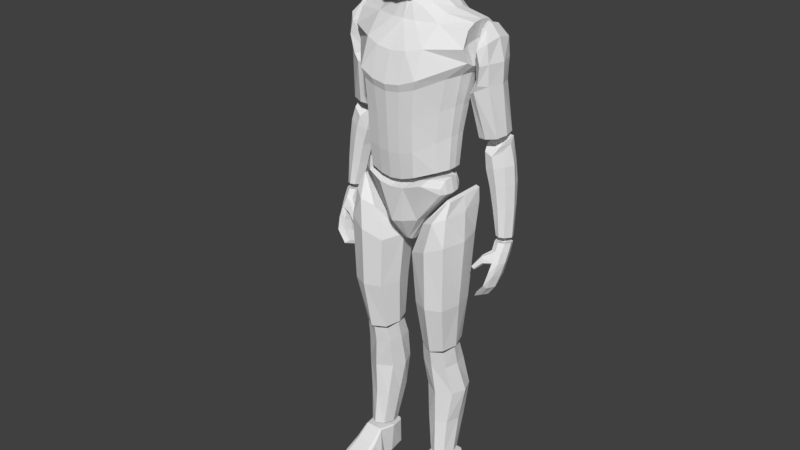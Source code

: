 # Source: Dummy.blend  (saved by Blender 2.79.0; exported with 4.5.12 LTS)
import bpy
from mathutils import Matrix  # noqa: F401  (used for matrix-valued properties, if any)

bpy.ops.wm.read_factory_settings(use_empty=True)
scene = bpy.context.scene
scene.name = 'Scene'

# ---- collections
col_collection_1 = bpy.data.collections.new('Collection 1'); scene.collection.children.link(col_collection_1)

# ---- materials (node trees are filled in below, after node groups)
mat_material = bpy.data.materials.new('Material')
mat_material.alpha_threshold = 0.0
mat_material.use_transparent_shadow = False
mat_material.roughness = 0.5
mat_material.line_color = (0.0, 0.0, 0.0, 1.0)

# ---- material node trees

# ---- world
world_world = bpy.data.worlds.new('World'); scene.world = world_world
world_world.color = (0.05088, 0.05088, 0.05088)
world_world.use_sun_shadow = False
world_world.sun_shadow_jitter_overblur = 0.0
world_world.cycles.sampling_method = 'MANUAL'

# ---- meshes
me_cube = bpy.data.meshes.new('Cube')
me_cube.from_pydata([(0.1433, 0.3399, 1.132), (0.06038, 0.4373, 1.006), (0.0694, 0.3857, 1.006), (0.02547, 0.4699, 1.006), (0.1112, 0.5171, 1.627), (0.07901, 0.4793, 1.168), (0.07901, 0.2919, 1.168), (0.1207, 0.4668, 1.272), (0.03795, 0.4908, 1.241), (0.09992, 0.2676, 1.479), (0.1042, 0.5444, 1.514), (0.05166, 0.2843, 1.554), (0.04137, 0.3943, 1.167), (0.08014, 0.3984, 1.175), (0.11, 0.4758, 1.655), (0.1103, 0.3963, 1.649), (0.1486, 0.4384, 1.288), (0.1519, 0.4106, 1.292), (0.074, 0.4735, 1.693), (0.1273, 0.4859, 1.362), (0.0387, 0.2697, 1.339), (0.2743, 0.5095, 1.303), (0.2569, 0.4023, 1.528), (0.2145, 0.4047, 1.569), (0.2145, 0.5043, 1.569), (0.2505, 0.5054, 1.586), (0.2505, 0.4017, 1.586), (0.215, 0.4283, 1.622), (0.215, 0.4806, 1.622), (0.2273, 0.4808, 1.62), (0.2273, 0.4263, 1.62), (0.2297, 0.3793, 1.568), (0.2297, 0.5273, 1.577), (0.2215, 0.4144, 1.622), (0.2215, 0.4922, 1.622), (0.1961, 0.4543, 1.466), (0.256, 0.453, 1.597), (0.2185, 0.4535, 1.569), (0.2289, 0.4535, 1.628), (0.2122, 0.4535, 1.634), (0.2215, 0.4533, 1.633), (0.2952, 0.5103, 1.21), (0.2985, 0.4428, 1.213), (0.3111, 0.4968, 1.079), (0.2649, 0.4964, 1.071), (0.2649, 0.4391, 1.074), (0.2254, 0.4454, 1.244), (0.2182, 0.5107, 1.274), (0.3134, 0.4346, 0.989), (0.2988, 0.4947, 0.9796), (0.2113, 0.4771, 1.258), (0.1757, 0.327, 1.048), (0.09732, 0.3172, 1.013), (0.1586, 0.4477, 0.573), (0.09732, 0.5127, 1.013), (0.1203, 0.4746, 0.7313), (0.1228, 0.3258, 0.5588), (0.1647, 0.5, 1.095), (0.03723, 0.3903, 0.9056), (0.1647, 0.4269, 1.095), (0.07466, 0.3519, 0.5555), (0.1586, 0.3519, 0.5555), (0.1631, 0.4679, 0.2704), (0.1038, 0.4388, 0.1357), (0.1735, 0.4086, 0.4942), (0.05962, 0.4278, 0.3881), (0.1759, 0.4198, 0.2704), (0.1174, 0.4829, 0.4867), (0.1275, 0.5036, 0.3881), (0.1176, 0.4394, 0.4953), (0.1269, 0.3545, 0.2704), (0.182, 0.2577, 0.06136), (0.1858, 0.4541, 0.01704), (0.09319, 0.1992, 0.037), (0.09723, 0.1784, 0.02444), (0.177, 0.1824, 0.02509), (0.1795, 0.1817, 0.01125), (0.09119, 0.39, 0.01966), (0.09082, 0.2691, 0.0007113), (0.1944, 0.2691, 0.0007113), (0.1071, 0.4538, 0.119), (0.1107, 0.4532, 0.0007113), (0.1046, 0.3416, 0.1324), (0.1047, 0.1992, 0.04354), (0.1674, 0.3049, 0.09379), (0.09441, 0.3977, 0.1257), (0.1739, 0.3977, 0.1257), (0.1643, 0.4586, 0.1129), (0.3171, 0.4348, 0.9715), (0.315, 0.4553, 0.8996), (0.2939, 0.4541, 0.9001), (0.2813, 0.48, 0.9632), (0.2938, 0.402, 0.9056), (0.3162, 0.468, 0.9265), (0.2859, 0.4666, 0.928), (0.3101, 0.3866, 0.876), (0.3093, 0.4452, 0.8635), (0.2911, 0.4452, 0.8639), (0.2936, 0.3921, 0.8728), (0.3004, 0.3764, 0.8373), (0.2985, 0.4351, 0.8277), (0.2827, 0.435, 0.8326), (0.2842, 0.3811, 0.8395), (0.2791, 0.3765, 0.8071), (0.2751, 0.4254, 0.7997), (0.2579, 0.427, 0.8037), (0.2613, 0.3777, 0.8112), (0.3011, 0.3746, 0.8869), (0.3002, 0.464, 0.8718), (0.2951, 0.3602, 0.8482), (0.2919, 0.4546, 0.8356), (0.2663, 0.3595, 0.8064), (0.2606, 0.443, 0.7951), (0.3248, 0.4311, 0.9108), (0.3181, 0.4188, 0.8711), (0.2894, 0.4182, 0.8635), (0.3084, 0.4069, 0.8327), (0.2787, 0.4101, 0.8311), (0.2872, 0.4018, 0.8019), (0.2558, 0.4012, 0.8029), (0.2577, 0.3986, 0.7918), (0.2702, 0.3871, 0.9086), (0.259, 0.4057, 0.9266), (0.2419, 0.391, 0.8775), (0.0745, 0.2901, 1.872), (0.04747, 0.5128, 1.893), (0.0788, 0.3813, 1.953), (0.04499, 0.3771, 1.97), (0.07949, 0.3358, 1.932), (0.05635, 0.3329, 1.729), (0.06253, 0.4111, 1.777), (0.0773, 0.4731, 1.873), (0.07874, 0.3108, 1.836), (-0.06038, 0.4373, 1.006), (-0.1585, 0.3857, 1.113), (-0.1542, 0.3593, 1.113), (-0.01328, 0.4026, 0.9132), (-0.1948, 0.3864, 1.617), (-0.1075, 0.3633, 1.626), (-0.1409, 0.5059, 1.453), (-0.1506, 0.3453, 1.476), (-0.0463, 0.2646, 1.436), (-0.08143, 0.2833, 1.25), (-0.09992, 0.2676, 1.479), (-0.1971, 0.529, 1.573), (-0.09994, 0.3001, 1.565), (-0.04968, 0.5506, 1.568), (-0.0384, 0.3435, 1.626), (-0.04124, 0.4432, 1.161), (-0.1481, 0.3828, 1.29), (-0.2008, 0.4432, 1.503), (-0.1799, 0.4458, 1.577), (-0.0387, 0.5069, 1.312), (-0.2741, 0.4323, 1.299), (-0.2743, 0.5095, 1.303), (-0.2558, 0.5012, 1.461), (-0.2122, 0.5072, 1.292), (-0.212, 0.4314, 1.288), (-0.2115, 0.4053, 1.518), (-0.2569, 0.5048, 1.528), (-0.2569, 0.4023, 1.528), (-0.2309, 0.3861, 1.463), (-0.2398, 0.4704, 1.302), (-0.2504, 0.5046, 1.135), (-0.2254, 0.4454, 1.244), (-0.2182, 0.5107, 1.274), (-0.3134, 0.4346, 0.989), (-0.2664, 0.4319, 1.203), (-0.2883, 0.5062, 1.074), (-0.2988, 0.4947, 0.9796), (-0.3101, 0.4771, 1.212), (-0.2988, 0.4616, 0.9903), (-0.2525, 0.482, 1.253), (-0.1757, 0.327, 1.048), (-0.09732, 0.3172, 1.013), (-0.1586, 0.4477, 0.573), (-0.1708, 0.3538, 1.093), (-0.1708, 0.5, 1.093), (-0.1587, 0.5, 1.097), (-0.1647, 0.5, 1.095), (-0.04956, 0.3838, 0.7313), (-0.0616, 0.3984, 0.566), (-0.07466, 0.3519, 0.5555), (-0.1767, 0.3808, 0.3881), (-0.1606, 0.3606, 0.4942), (-0.07218, 0.3606, 0.4942), (-0.07779, 0.4198, 0.2704), (-0.1275, 0.3521, 0.3881), (-0.1176, 0.4394, 0.4953), (-0.132, 0.4559, 0.1339), (-0.07946, 0.2691, 0.01114), (-0.2058, 0.2691, 0.01114), (-0.09723, 0.1784, 0.02444), (-0.09743, 0.305, 0.08695), (-0.1954, 0.39, 0.01595), (-0.09082, 0.2691, 0.0007113), (-0.1046, 0.3416, 0.1324), (-0.1047, 0.1992, 0.04354), (-0.1849, 0.202, 0.0007113), (-0.1674, 0.3049, 0.09379), (-0.1073, 0.4586, 0.1129), (-0.2938, 0.402, 0.9056), (-0.2812, 0.4348, 0.9715), (-0.3162, 0.468, 0.9265), (-0.2992, 0.4249, 0.9733), (-0.2783, 0.4431, 0.9355), (-0.2702, 0.3871, 0.9086), (-0.2589, 0.4157, 0.9193), (-0.2419, 0.391, 0.8775), (-0.2445, 0.3801, 0.8835), (-0.2317, 0.3873, 0.8853), (-0.05894, 0.5013, 1.866), (-0.04747, 0.5128, 1.893), (-0.04192, 0.5057, 1.852), (-0.08435, 0.4351, 1.861), (-0.05284, 0.4405, 1.804), (-0.0442, 0.4105, 1.977), (-0.07743, 0.4105, 1.801), (-0.06023, 0.4747, 1.835), (-0.04234, 0.4794, 1.816), (-0.07874, 0.3108, 1.836), (-0.1433, 0.4315, 1.113), (-0.1433, 0.3399, 1.113), (-0.1433, 0.4315, 1.132), (-0.1433, 0.3399, 1.132), (-0.008836, 0.4149, 0.9206), (-0.008836, 0.3564, 0.9206), (-0.0448, 0.4883, 1.128), (-0.0448, 0.2831, 1.128), (-0.06038, 0.3341, 1.006), (-0.09837, 0.4718, 1.143), (-0.09837, 0.2996, 1.143), (-0.1542, 0.4121, 1.113), (-0.1475, 0.4121, 1.156), (-0.1502, 0.3857, 1.161), (-0.1475, 0.3593, 1.156), (-0.01328, 0.3688, 0.9132), (-0.01476, 0.3857, 0.9105), (-0.05366, 0.4449, 1.14), (-0.05667, 0.3857, 1.136), (-0.05366, 0.3265, 1.14), (-0.1043, 0.4354, 1.155), (-0.1073, 0.3857, 1.154), (-0.1043, 0.336, 1.155), (-0.0694, 0.36, 1.006), (-0.0694, 0.3857, 1.006), (-0.0694, 0.4114, 1.006), (-0.02544, 0.3015, 1.005), (-0.02547, 0.4699, 1.006), (-0.195, 0.5079, 1.613), (-0.1247, 0.3442, 1.179), (-0.1112, 0.5171, 1.627), (-0.01222, 0.4898, 1.716), (-0.0378, 0.485, 1.155), (-0.07901, 0.4793, 1.168), (-0.0378, 0.2859, 1.155), (-0.07901, 0.2919, 1.168), (-0.01222, 0.3612, 1.682), (-0.09034, 0.2736, 1.449), (-0.0463, 0.5231, 1.384), (-0.09034, 0.5202, 1.398), (-0.1207, 0.4668, 1.272), (-0.1231, 0.3411, 1.273), (-0.03795, 0.2757, 1.241), (-0.03795, 0.4908, 1.241), (-0.08143, 0.4848, 1.25), (-0.1996, 0.5095, 1.527), (-0.1996, 0.3804, 1.525), (-0.04919, 0.2582, 1.46), (-0.04824, 0.5472, 1.504), (-0.1042, 0.5444, 1.514), (-0.1973, 0.3624, 1.569), (-0.05166, 0.2843, 1.554), (-0.1026, 0.542, 1.569), (-0.0256, 0.5088, 1.692), (-0.05344, 0.3641, 1.663), (-0.05404, 0.4971, 1.695), (-0.1447, 0.3801, 1.183), (-0.1438, 0.4307, 1.183), (-0.1939, 0.4834, 1.633), (-0.1937, 0.4501, 1.637), (-0.194, 0.4164, 1.633), (-0.04137, 0.3943, 1.167), (-0.04124, 0.3436, 1.164), (-0.08015, 0.4388, 1.173), (-0.08014, 0.3984, 1.175), (-0.08015, 0.3529, 1.175), (-0.11, 0.4758, 1.655), (-0.1112, 0.4379, 1.659), (-0.1103, 0.3963, 1.649), (-0.03925, 0.4666, 1.723), (-0.05681, 0.4257, 1.718), (-0.04262, 0.3885, 1.702), (-0.1733, 0.4684, 1.475), (-0.1799, 0.4306, 1.482), (-0.1746, 0.3878, 1.483), (-0.1486, 0.4384, 1.288), (-0.1519, 0.4106, 1.292), (-0.2004, 0.4836, 1.511), (-0.2004, 0.4079, 1.511), (-0.186, 0.4976, 1.576), (-0.1872, 0.3938, 1.573), (-0.06986, 0.3897, 1.675), (-0.08363, 0.4322, 1.684), (-0.074, 0.4735, 1.693), (-0.1251, 0.4533, 1.176), (-0.1471, 0.4057, 1.184), (-0.1273, 0.4859, 1.362), (-0.1334, 0.3427, 1.375), (-0.08246, 0.278, 1.35), (-0.0387, 0.2697, 1.339), (-0.08246, 0.5025, 1.324), (-0.1575, 0.4529, 1.382), (-0.1624, 0.4201, 1.387), (-0.1579, 0.3849, 1.386), (-0.2019, 0.4212, 1.466), (-0.2019, 0.4889, 1.466), (-0.2558, 0.4071, 1.461), (-0.1893, 0.5002, 1.423), (-0.1893, 0.4098, 1.423), (-0.2115, 0.5037, 1.518), (-0.2145, 0.4047, 1.569), (-0.2145, 0.5043, 1.569), (-0.2505, 0.5054, 1.586), (-0.2505, 0.4017, 1.586), (-0.215, 0.4283, 1.622), (-0.215, 0.4806, 1.622), (-0.2273, 0.4808, 1.62), (-0.2273, 0.4263, 1.62), (-0.2405, 0.3802, 1.523), (-0.2405, 0.5264, 1.523), (-0.2297, 0.3793, 1.568), (-0.2297, 0.5273, 1.577), (-0.2215, 0.4144, 1.622), (-0.2215, 0.4922, 1.622), (-0.2309, 0.5221, 1.463), (-0.2187, 0.387, 1.442), (-0.2411, 0.4213, 1.293), (-0.2413, 0.5196, 1.297), (-0.2187, 0.5193, 1.442), (-0.2834, 0.4709, 1.302), (-0.2732, 0.4543, 1.462), (-0.1961, 0.4543, 1.466), (-0.1735, 0.4543, 1.423), (-0.2051, 0.4718, 1.289), (-0.274, 0.4535, 1.528), (-0.2133, 0.4535, 1.518), (-0.256, 0.453, 1.597), (-0.2185, 0.4535, 1.569), (-0.2289, 0.4535, 1.628), (-0.2122, 0.4535, 1.634), (-0.2215, 0.4533, 1.633), (-0.2337, 0.4413, 1.192), (-0.2347, 0.5088, 1.189), (-0.2952, 0.5103, 1.21), (-0.2985, 0.4428, 1.213), (-0.3111, 0.4396, 1.081), (-0.3053, 0.4413, 1.154), (-0.3111, 0.4968, 1.079), (-0.3053, 0.5058, 1.151), (-0.2649, 0.4964, 1.071), (-0.2649, 0.4391, 1.074), (-0.2504, 0.4402, 1.138), (-0.2789, 0.5119, 1.288), (-0.2862, 0.4466, 1.258), (-0.3134, 0.4861, 0.9809), (-0.2837, 0.4861, 0.9809), (-0.2837, 0.4346, 0.989), (-0.2781, 0.516, 1.143), (-0.2883, 0.4308, 1.078), (-0.2652, 0.5208, 1.199), (-0.2781, 0.4311, 1.146), (-0.2573, 0.4341, 1.238), (-0.2477, 0.5227, 1.285), (-0.2988, 0.4269, 0.9902), (-0.3227, 0.4687, 1.08), (-0.3169, 0.4741, 1.153), (-0.2228, 0.4756, 1.191), (-0.2394, 0.473, 1.136), (-0.2539, 0.4682, 1.072), (-0.2926, 0.4788, 1.276), (-0.2113, 0.4771, 1.258), (-0.325, 0.4608, 0.9849), (-0.2727, 0.4608, 0.9849), (-0.1762, 0.316, 0.7313), (-0.1762, 0.4515, 0.7313), (-0.06822, 0.4515, 0.7313), (-0.07227, 0.316, 0.7313), (-0.1586, 0.3486, 0.5631), (-0.07852, 0.4481, 0.5697), (-0.07852, 0.3489, 0.5598), (-0.1811, 0.4714, 0.9568), (-0.1811, 0.3091, 0.9568), (-0.06109, 0.3091, 0.9056), (-0.06109, 0.4714, 0.9056), (-0.09732, 0.5127, 1.013), (-0.1757, 0.4957, 1.048), (-0.1587, 0.3538, 1.097), (-0.1251, 0.293, 0.7313), (-0.1203, 0.4746, 0.7313), (-0.1228, 0.3258, 0.5588), (-0.1134, 0.4709, 0.574), (-0.1242, 0.2867, 0.9341), (-0.1242, 0.5033, 0.9341), (-0.1407, 0.5229, 1.031), (-0.1407, 0.3025, 1.031), (-0.1647, 0.3538, 1.095), (-0.1093, 0.411, 1.008), (-0.1911, 0.3838, 0.7313), (-0.1735, 0.3983, 0.567), (-0.2009, 0.3903, 0.9568), (-0.03723, 0.3903, 0.9056), (-0.1842, 0.4127, 1.048), (-0.1708, 0.4269, 1.093), (-0.1587, 0.4269, 1.097), (-0.1647, 0.4269, 1.095), (-0.1183, 0.3973, 0.5769), (-0.07466, 0.4378, 0.5548), (-0.1586, 0.4378, 0.5548), (-0.1586, 0.3519, 0.5555), (-0.1767, 0.4731, 0.3881), (-0.1606, 0.4572, 0.4942), (-0.07702, 0.4731, 0.3881), (-0.07219, 0.4572, 0.4942), (-0.07702, 0.3808, 0.3881), (-0.1631, 0.3721, 0.2704), (-0.1631, 0.4679, 0.2704), (-0.0887, 0.4679, 0.2704), (-0.0887, 0.3721, 0.2704), (-0.1583, 0.3653, 0.1433), (-0.1583, 0.4388, 0.1357), (-0.1038, 0.4388, 0.1357), (-0.1038, 0.3653, 0.1433), (-0.1714, 0.3939, 0.5627), (-0.1953, 0.4278, 0.3881), (-0.1735, 0.4086, 0.4942), (-0.06375, 0.3939, 0.5627), (-0.06128, 0.4086, 0.4942), (-0.05962, 0.4278, 0.3881), (-0.1759, 0.4198, 0.2704), (-0.1712, 0.4018, 0.1395), (-0.09284, 0.4018, 0.1395), (-0.1176, 0.3343, 0.55), (-0.1174, 0.4829, 0.4867), (-0.1275, 0.5036, 0.3881), (-0.1174, 0.343, 0.4942), (-0.1269, 0.3545, 0.2704), (-0.1269, 0.485, 0.2704), (-0.132, 0.3478, 0.1452), (-0.132, 0.4067, 0.1557), (-0.1176, 0.3881, 0.515), (-0.09374, 0.2577, 0.06067), (-0.182, 0.2577, 0.06136), (-0.1876, 0.3563, 0.02267), (-0.1674, 0.3424, 0.126), (-0.1858, 0.4541, 0.01704), (-0.1707, 0.4488, 0.1126), (-0.1014, 0.4541, 0.01704), (-0.09902, 0.449, 0.1129), (-0.09634, 0.3563, 0.02267), (-0.09914, 0.3417, 0.1279), (-0.09319, 0.1992, 0.037), (-0.08465, 0.1982, 0.01322), (-0.1806, 0.2034, 0.03769), (-0.1956, 0.202, 0.009504), (-0.09577, 0.1776, 0.01125), (-0.177, 0.1824, 0.02509), (-0.1795, 0.1817, 0.01125), (-0.1769, 0.3072, 0.08794), (-0.2037, 0.3248, 0.01285), (-0.08164, 0.3248, 0.01285), (-0.1791, 0.3977, 0.1209), (-0.08805, 0.3977, 0.1212), (-0.09119, 0.39, 0.01966), (-0.17, 0.2577, 0.06721), (-0.1062, 0.2577, 0.06721), (-0.1944, 0.2691, 0.0007113), (-0.1071, 0.4538, 0.119), (-0.1636, 0.4538, 0.119), (-0.1083, 0.3563, 0.01133), (-0.1743, 0.3563, 0.01133), (-0.1762, 0.4535, 0.0007113), (-0.1107, 0.4532, 0.0007113), (-0.1608, 0.3417, 0.1324), (-0.1694, 0.2034, 0.04354), (-0.09507, 0.1979, 0.0007113), (-0.1673, 0.1754, 0.0278), (-0.1057, 0.1713, 0.02714), (-0.1101, 0.1723, 0.003622), (-0.1648, 0.1764, 0.004276), (-0.1923, 0.3248, 0.0007113), (-0.09304, 0.3248, 0.0007113), (-0.1078, 0.3049, 0.09379), (-0.09441, 0.3977, 0.1257), (-0.1739, 0.3977, 0.1257), (-0.187, 0.39, 0.0007113), (-0.09993, 0.39, 0.0007113), (-0.1752, 0.4636, 0.01704), (-0.1104, 0.4634, 0.01704), (-0.1643, 0.4586, 0.1129), (-0.3152, 0.403, 0.91), (-0.3171, 0.4348, 0.9715), (-0.315, 0.4553, 0.8996), (-0.3171, 0.48, 0.9632), (-0.2939, 0.4541, 0.9001), (-0.2813, 0.48, 0.9632), (-0.3159, 0.4191, 0.9445), (-0.2827, 0.4189, 0.9448), (-0.2859, 0.4666, 0.928), (-0.3101, 0.3866, 0.876), (-0.3093, 0.4452, 0.8635), (-0.2911, 0.4452, 0.8639), (-0.2936, 0.3921, 0.8728), (-0.3004, 0.3764, 0.8373), (-0.2985, 0.4351, 0.8277), (-0.2827, 0.435, 0.8326), (-0.2842, 0.3811, 0.8395), (-0.2791, 0.3765, 0.8071), (-0.2751, 0.4254, 0.7997), (-0.2579, 0.427, 0.8037), (-0.2613, 0.3777, 0.8112), (-0.2992, 0.4899, 0.9613), (-0.3025, 0.3918, 0.9175), (-0.3033, 0.4708, 0.9037), (-0.2998, 0.4116, 0.9473), (-0.2998, 0.4755, 0.9238), (-0.3011, 0.3746, 0.8869), (-0.3002, 0.464, 0.8718), (-0.2951, 0.3602, 0.8482), (-0.2919, 0.4546, 0.8356), (-0.2663, 0.3595, 0.8064), (-0.2606, 0.443, 0.7951), (-0.3248, 0.4311, 0.9108), (-0.325, 0.4574, 0.9673), (-0.2734, 0.4574, 0.9673), (-0.2896, 0.4288, 0.9008), (-0.3266, 0.4447, 0.9451), (-0.3181, 0.4188, 0.8711), (-0.2894, 0.4182, 0.8635), (-0.3084, 0.4069, 0.8327), (-0.2787, 0.4101, 0.8311), (-0.2872, 0.4018, 0.8019), (-0.2558, 0.4012, 0.8029), (-0.2577, 0.3986, 0.7918), (-0.2992, 0.4574, 0.9599), (-0.2628, 0.3936, 0.9254), (-0.259, 0.4057, 0.9266), (-0.2697, 0.3972, 0.9022), (-0.2662, 0.4101, 0.9025), (-0.2328, 0.3924, 0.8814), (-0.2352, 0.3819, 0.8872), (-0.2451, 0.3851, 0.8797), (-0.07543, 0.2882, 1.836), (-0.06651, 0.5028, 1.886), (-0.06959, 0.2897, 1.815), (-0.0745, 0.2901, 1.872), (-0.07222, 0.5007, 1.906), (-0.0481, 0.5071, 1.915), (-0.05488, 0.2844, 1.806), (-0.05721, 0.2801, 1.836), (-0.05586, 0.2844, 1.881), (-0.08546, 0.3863, 1.85), (-0.07743, 0.3818, 1.768), (-0.0788, 0.3813, 1.953), (-0.04499, 0.3771, 1.97), (-0.06375, 0.3789, 1.746), (-0.07021, 0.4387, 1.825), (-0.07851, 0.4374, 1.954), (-0.0441, 0.4422, 1.969), (-0.08326, 0.3403, 1.841), (-0.07949, 0.3358, 1.932), (-0.04763, 0.3293, 1.945), (-0.05635, 0.3329, 1.729), (-0.07165, 0.337, 1.752), (-0.08595, 0.4113, 1.855), (-0.07841, 0.4111, 1.958), (-0.06253, 0.4111, 1.777), (-0.0773, 0.4731, 1.873), (-0.07586, 0.4744, 1.935), (-0.04665, 0.4791, 1.949), (-0.0786, 0.309, 1.908), (-0.05106, 0.3048, 1.922), (-0.05197, 0.3078, 1.727), (-0.06793, 0.3113, 1.748), (0.1433, 0.4315, 1.113), (0.1433, 0.3399, 1.113), (0.1433, 0.4315, 1.132), (0.0, 0.4149, 0.9183), (0.0, 0.3564, 0.9183), (0.0, 0.4883, 1.122), (0.0, 0.2831, 1.122), (0.008835, 0.4149, 0.9206), (0.008835, 0.3564, 0.9206), (0.0448, 0.4883, 1.128), (0.0448, 0.2831, 1.128), (0.06038, 0.3341, 1.006), (0.09837, 0.4718, 1.143), (0.09837, 0.2996, 1.143), (0.1542, 0.4121, 1.113), (0.1585, 0.3857, 1.113), (0.1542, 0.3593, 1.113), (0.1475, 0.4121, 1.156), (0.1502, 0.3857, 1.161), (0.1475, 0.3593, 1.156), (0.0, 0.4449, 1.134), (0.0, 0.3857, 1.129), (0.0, 0.3265, 1.134), (0.0, 0.3688, 0.9108), (0.0, 0.3857, 0.9081), (0.0, 0.4026, 0.9108), (0.01328, 0.3688, 0.9132), (0.01476, 0.3857, 0.9105), (0.01328, 0.4026, 0.9132), (0.05366, 0.4449, 1.14), (0.05667, 0.3857, 1.136), (0.05366, 0.3265, 1.14), (0.1043, 0.4354, 1.155), (0.1073, 0.3857, 1.154), (0.1043, 0.336, 1.155), (0.0694, 0.36, 1.006), (0.0694, 0.4114, 1.006), (0.02544, 0.3015, 1.005), (0.0, 0.2879, 1.005), (0.0, 0.4835, 1.005), (0.195, 0.5079, 1.613), (0.1948, 0.3864, 1.617), (0.1247, 0.3442, 1.179), (0.0, 0.4876, 1.151), (0.0, 0.2833, 1.151), (0.0, 0.4967, 1.715), (0.0, 0.3577, 1.681), (0.01222, 0.4898, 1.716), (0.0378, 0.485, 1.155), (0.0378, 0.2859, 1.155), (0.1075, 0.3633, 1.626), (0.01222, 0.3612, 1.682), (0.1409, 0.5059, 1.453), (0.1506, 0.3453, 1.476), (0.0, 0.5258, 1.382), (0.0, 0.2606, 1.431), (0.09034, 0.2736, 1.449), (0.0463, 0.2646, 1.436), (0.0463, 0.5231, 1.384), (0.09034, 0.5202, 1.398), (0.1231, 0.3411, 1.273), (0.0, 0.4935, 1.238), (0.0, 0.2724, 1.238), (0.08143, 0.2833, 1.25), (0.03795, 0.2757, 1.241), (0.08143, 0.4848, 1.25), (0.1996, 0.5095, 1.527), (0.1996, 0.3804, 1.525), (0.0, 0.5475, 1.501), (0.0, 0.2541, 1.454), (0.04919, 0.2582, 1.46), (0.04824, 0.5472, 1.504), (0.1971, 0.529, 1.573), (0.1973, 0.3624, 1.569), (0.0, 0.5534, 1.568), (0.0, 0.2811, 1.548), (0.09994, 0.3001, 1.565), (0.04968, 0.5506, 1.568), (0.1026, 0.542, 1.569), (0.0, 0.3405, 1.628), (0.02559, 0.5088, 1.692), (0.05344, 0.3641, 1.663), (0.0, 0.509, 1.671), (0.0384, 0.3435, 1.626), (0.05404, 0.4971, 1.695), (0.0, 0.4558, 1.712), (0.0, 0.4257, 1.704), (0.0, 0.3981, 1.691), (0.0, 0.4419, 1.156), (0.0, 0.3908, 1.163), (0.0, 0.3397, 1.159), (0.1447, 0.3801, 1.183), (0.1438, 0.4307, 1.183), (0.1939, 0.4834, 1.633), (0.1937, 0.4501, 1.637), (0.194, 0.4164, 1.633), (0.04124, 0.4432, 1.161), (0.04124, 0.3436, 1.164), (0.08015, 0.4388, 1.173), (0.08015, 0.3529, 1.175), (0.1112, 0.4379, 1.659), (0.03925, 0.4666, 1.723), (0.0568, 0.4257, 1.718), (0.04262, 0.3885, 1.702), (0.1733, 0.4684, 1.475), (0.1799, 0.4306, 1.482), (0.1746, 0.3878, 1.483), (0.1481, 0.3828, 1.29), (0.2004, 0.4836, 1.511), (0.2008, 0.4432, 1.503), (0.2004, 0.4079, 1.511), (0.186, 0.4976, 1.576), (0.1799, 0.4458, 1.577), (0.1872, 0.3938, 1.573), (0.06986, 0.3897, 1.675), (0.08362, 0.4322, 1.684), (0.1251, 0.4533, 1.176), (0.1471, 0.4057, 1.184), (0.1334, 0.3427, 1.375), (0.0, 0.5096, 1.31), (0.0, 0.2661, 1.334), (0.08246, 0.278, 1.35), (0.0387, 0.5069, 1.312), (0.08246, 0.5025, 1.324), (0.1575, 0.4529, 1.382), (0.1624, 0.4201, 1.387), (0.1579, 0.3849, 1.386), (0.2019, 0.4212, 1.466), (0.2019, 0.4889, 1.466), (0.2741, 0.4323, 1.299), (0.2558, 0.4071, 1.461), (0.2558, 0.5012, 1.461), (0.2122, 0.5072, 1.292), (0.1893, 0.5002, 1.423), (0.212, 0.4314, 1.288), (0.1893, 0.4098, 1.423), (0.2115, 0.4053, 1.518), (0.2115, 0.5037, 1.518), (0.2569, 0.5048, 1.528), (0.2405, 0.3802, 1.523), (0.2405, 0.5264, 1.523), (0.2309, 0.3861, 1.463), (0.2309, 0.5221, 1.463), (0.2187, 0.387, 1.442), (0.2411, 0.4213, 1.293), (0.2413, 0.5196, 1.297), (0.2187, 0.5193, 1.442), (0.2834, 0.4709, 1.302), (0.2732, 0.4543, 1.462), (0.1735, 0.4543, 1.423), (0.2051, 0.4718, 1.289), (0.274, 0.4535, 1.528), (0.2133, 0.4535, 1.518), (0.2398, 0.4704, 1.302), (0.2337, 0.4413, 1.192), (0.2347, 0.5088, 1.189), (0.3111, 0.4396, 1.081), (0.3053, 0.4413, 1.154), (0.3053, 0.5058, 1.151), (0.2504, 0.5046, 1.135), (0.2504, 0.4402, 1.138), (0.2789, 0.5119, 1.288), (0.2862, 0.4466, 1.258), (0.3134, 0.4861, 0.9809), (0.2837, 0.4861, 0.9809), (0.2837, 0.4346, 0.989), (0.2664, 0.4319, 1.203), (0.2781, 0.516, 1.143), (0.2883, 0.4308, 1.078), (0.2883, 0.5062, 1.074), (0.2652, 0.5208, 1.199), (0.2781, 0.4311, 1.146), (0.2573, 0.4341, 1.238), (0.2477, 0.5227, 1.285), (0.2988, 0.4269, 0.9902), (0.3101, 0.4771, 1.212), (0.3227, 0.4687, 1.08), (0.3169, 0.4741, 1.153), (0.2227, 0.4756, 1.191), (0.2394, 0.473, 1.136), (0.2539, 0.4682, 1.072), (0.2926, 0.4788, 1.276), (0.325, 0.4608, 0.9849), (0.2727, 0.4608, 0.9849), (0.2988, 0.4616, 0.9903), (0.2525, 0.482, 1.253), (0.1761, 0.316, 0.7313), (0.1761, 0.4515, 0.7313), (0.06822, 0.4515, 0.7313), (0.07227, 0.316, 0.7313), (0.1586, 0.3486, 0.5631), (0.07851, 0.4481, 0.5697), (0.07851, 0.3489, 0.5598), (0.1811, 0.4714, 0.9568), (0.1811, 0.3091, 0.9568), (0.06109, 0.3091, 0.9056), (0.06109, 0.4714, 0.9056), (0.1757, 0.4957, 1.048), (0.1708, 0.3538, 1.093), (0.1708, 0.5, 1.093), (0.1587, 0.5, 1.097), (0.1587, 0.3538, 1.097), (0.1251, 0.293, 0.7313), (0.1134, 0.4709, 0.574), (0.1242, 0.2867, 0.9341), (0.1242, 0.5033, 0.9341), (0.1407, 0.5229, 1.031), (0.1407, 0.3025, 1.031), (0.1647, 0.3538, 1.095), (0.1093, 0.411, 1.008), (0.1911, 0.3838, 0.7313), (0.04956, 0.3838, 0.7313), (0.1735, 0.3983, 0.567), (0.0616, 0.3984, 0.566), (0.2009, 0.3903, 0.9568), (0.1842, 0.4127, 1.048), (0.1708, 0.4269, 1.093), (0.1587, 0.4269, 1.097), (0.1183, 0.3973, 0.5769), (0.07466, 0.4378, 0.5548), (0.1586, 0.4378, 0.5548), (0.1767, 0.3808, 0.3881), (0.1606, 0.3606, 0.4942), (0.1767, 0.4731, 0.3881), (0.1606, 0.4572, 0.4942), (0.07702, 0.4731, 0.3881), (0.07218, 0.4572, 0.4942), (0.07702, 0.3808, 0.3881), (0.07218, 0.3606, 0.4942), (0.1631, 0.3721, 0.2704), (0.0887, 0.4679, 0.2704), (0.0887, 0.3721, 0.2704), (0.1583, 0.3653, 0.1433), (0.1583, 0.4388, 0.1357), (0.1037, 0.3653, 0.1433), (0.1714, 0.3939, 0.5627), (0.1953, 0.4278, 0.3881), (0.06375, 0.3939, 0.5627), (0.06127, 0.4086, 0.4942), (0.07779, 0.4198, 0.2704), (0.1712, 0.4018, 0.1395), (0.09284, 0.4018, 0.1395), (0.1176, 0.3343, 0.55), (0.1275, 0.3521, 0.3881), (0.1174, 0.343, 0.4942), (0.1269, 0.485, 0.2704), (0.132, 0.3478, 0.1452), (0.132, 0.4559, 0.1339), (0.132, 0.4067, 0.1557), (0.1176, 0.3881, 0.515), (0.09374, 0.2577, 0.06067), (0.07946, 0.2691, 0.01114), (0.2058, 0.2691, 0.01114), (0.1875, 0.3563, 0.02267), (0.1674, 0.3424, 0.126), (0.1707, 0.4488, 0.1126), (0.1014, 0.4541, 0.01704), (0.09902, 0.449, 0.1129), (0.09634, 0.3563, 0.02267), (0.09914, 0.3417, 0.1279), (0.08465, 0.1982, 0.01322), (0.1806, 0.2034, 0.03769), (0.1956, 0.202, 0.009504), (0.09577, 0.1776, 0.01125), (0.1769, 0.3072, 0.08794), (0.09743, 0.305, 0.08695), (0.2037, 0.3248, 0.01285), (0.08164, 0.3248, 0.01285), (0.1954, 0.39, 0.01595), (0.1791, 0.3977, 0.1209), (0.08805, 0.3977, 0.1212), (0.17, 0.2577, 0.06721), (0.1062, 0.2577, 0.06721), (0.1636, 0.4538, 0.119), (0.1083, 0.3563, 0.01133), (0.1743, 0.3563, 0.01133), (0.1762, 0.4535, 0.0007113), (0.1608, 0.3417, 0.1324), (0.1694, 0.2034, 0.04354), (0.09507, 0.1979, 0.0007113), (0.1849, 0.202, 0.0007113), (0.1673, 0.1754, 0.0278), (0.1057, 0.1713, 0.02714), (0.1101, 0.1723, 0.003622), (0.1648, 0.1764, 0.004276), (0.1923, 0.3248, 0.0007113), (0.09304, 0.3248, 0.0007113), (0.1078, 0.3049, 0.09379), (0.187, 0.39, 0.0007113), (0.09993, 0.39, 0.0007113), (0.1752, 0.4636, 0.01704), (0.1104, 0.4634, 0.01704), (0.1073, 0.4586, 0.1129), (0.3152, 0.403, 0.91), (0.3171, 0.48, 0.9632), (0.2812, 0.4348, 0.9715), (0.3159, 0.4191, 0.9445), (0.2827, 0.4189, 0.9448), (0.2992, 0.4899, 0.9613), (0.3025, 0.3918, 0.9175), (0.3033, 0.4708, 0.9037), (0.2992, 0.4249, 0.9733), (0.2998, 0.4116, 0.9473), (0.2998, 0.4755, 0.9238), (0.325, 0.4574, 0.9673), (0.2734, 0.4574, 0.9673), (0.2896, 0.4288, 0.9008), (0.2783, 0.4431, 0.9355), (0.3266, 0.4447, 0.9451), (0.2992, 0.4574, 0.9599), (0.2628, 0.3936, 0.9254), (0.2589, 0.4157, 0.9193), (0.2697, 0.3972, 0.9022), (0.2662, 0.4101, 0.9025), (0.2328, 0.3924, 0.8814), (0.2352, 0.3819, 0.8872), (0.2445, 0.3801, 0.8835), (0.2451, 0.3851, 0.8797), (0.2317, 0.3873, 0.8853), (0.0, 0.5175, 1.898), (0.0, 0.276, 1.837), (0.07543, 0.2882, 1.836), (0.0665, 0.5028, 1.886), (0.06959, 0.2897, 1.815), (0.05894, 0.5013, 1.866), (0.07222, 0.5007, 1.906), (0.0, 0.5099, 1.848), (0.0, 0.5103, 1.919), (0.0, 0.2809, 1.8), (0.0, 0.2809, 1.885), (0.04809, 0.5071, 1.915), (0.05488, 0.2844, 1.806), (0.04192, 0.5057, 1.852), (0.05721, 0.2801, 1.836), (0.05586, 0.2844, 1.881), (0.08546, 0.3863, 1.85), (0.0, 0.3752, 1.856), (0.07743, 0.3818, 1.768), (0.0, 0.3736, 1.974), (0.0, 0.3754, 1.733), (0.06375, 0.3789, 1.746), (0.07021, 0.4387, 1.825), (0.08435, 0.4351, 1.861), (0.0, 0.4463, 1.869), (0.0785, 0.4374, 1.954), (0.0, 0.4457, 1.974), (0.0, 0.4452, 1.796), (0.0441, 0.4422, 1.969), (0.05284, 0.4405, 1.804), (0.08326, 0.3403, 1.841), (0.0, 0.3256, 1.846), (0.0, 0.3258, 1.949), (0.0, 0.327, 1.719), (0.04763, 0.3293, 1.945), (0.07164, 0.337, 1.752), (0.08595, 0.4113, 1.855), (0.0, 0.4107, 1.862), (0.07841, 0.4111, 1.958), (0.0, 0.4105, 1.981), (0.0, 0.4105, 1.766), (0.0442, 0.4105, 1.977), (0.07743, 0.4105, 1.801), (0.06023, 0.4747, 1.835), (0.0, 0.4819, 1.875), (0.07586, 0.4744, 1.935), (0.0, 0.4826, 1.953), (0.0, 0.4853, 1.807), (0.04664, 0.4791, 1.949), (0.04234, 0.4794, 1.816), (0.0, 0.3008, 1.842), (0.0786, 0.309, 1.908), (0.0, 0.3019, 1.926), (0.0, 0.3037, 1.714), (0.05106, 0.3048, 1.922), (0.05197, 0.3078, 1.727), (0.06793, 0.3113, 1.748)], [], [(600, 603, 0, 585), (593, 3, 623, 589), (596, 1, 3, 593), (586, 584, 1, 596), (585, 0, 597, 595), (603, 618, 597, 0), (584, 598, 620, 1), (598, 599, 2, 620), (599, 600, 619, 2), (1, 620, 612, 591), (620, 2, 611, 612), (2, 619, 610, 611), (623, 3, 591, 587), (3, 1, 591), (661, 664, 668, 4, 662), (683, 675, 626, 6), (662, 4, 624, 656), (11, 667, 663, 659), (681, 683, 6, 633), (679, 15, 634, 625), (15, 698, 665, 634), (20, 641, 639, 704), (707, 643, 636, 19), (705, 640, 641, 20), (632, 8, 649, 5), (6, 647, 648, 633), (627, 645, 8, 632), (5, 649, 7, 700), (626, 644, 647, 6), (637, 651, 9, 640), (643, 10, 650, 636), (640, 9, 654, 641), (642, 655, 10, 643), (654, 11, 659, 653), (651, 657, 660, 9), (10, 662, 656, 650), (9, 660, 11, 654), (655, 661, 662, 10), (18, 668, 631, 685), (699, 18, 685, 686), (700, 7, 16, 676), (676, 16, 17, 701), (701, 17, 691, 675), (19, 636, 688, 708), (4, 668, 18, 14), (14, 18, 699, 684), (684, 699, 698, 15), (624, 4, 14, 677), (677, 14, 684, 678), (678, 684, 15, 679), (632, 5, 682, 680), (680, 682, 13, 12), (12, 13, 683, 681), (5, 700, 676, 682), (682, 676, 701, 13), (13, 701, 675, 683), (672, 680, 12, 673), (673, 12, 681, 674), (660, 634, 667, 11), (17, 709, 710, 691), (16, 708, 709, 17), (7, 19, 708, 16), (8, 706, 707, 649), (647, 705, 20, 648), (645, 703, 706, 8), (649, 707, 19, 7), (648, 20, 704, 646), (733, 719, 711, 35), (724, 721, 24, 32), (35, 711, 720, 736), (725, 714, 22, 723), (37, 23, 27, 39), (735, 722, 25, 36), (736, 720, 23, 37), (723, 22, 26, 31), (40, 39, 27, 33), (31, 26, 30, 33), (32, 24, 28, 34), (36, 25, 29, 38), (25, 32, 34, 29), (23, 31, 33, 27), (38, 40, 33, 30), (720, 723, 31, 23), (722, 724, 32, 25), (729, 730, 715, 21), (29, 34, 40, 38), (26, 36, 38, 30), (34, 28, 39, 40), (721, 736, 37, 24), (22, 735, 36, 26), (24, 37, 39, 28), (712, 35, 736, 721), (714, 732, 735, 22), (21, 715, 732, 731), (717, 733, 35, 712), (737, 729, 21, 731), (755, 741, 42, 750), (753, 751, 742, 43), (761, 742, 41, 759), (760, 740, 48, 766), (769, 50, 46, 756), (752, 755, 744, 45), (750, 42, 746, 756), (759, 41, 745, 765), (754, 739, 47, 757), (762, 738, 46, 50), (768, 766, 48, 758), (753, 43, 747, 49), (752, 45, 749, 758), (764, 44, 748, 767), (740, 752, 758, 48), (44, 753, 49, 748), (41, 754, 757, 745), (738, 750, 756, 46), (742, 751, 754, 41), (44, 743, 751, 753), (763, 743, 44, 764), (744, 763, 764, 45), (748, 49, 768, 767), (45, 764, 767, 749), (49, 747, 766, 768), (739, 762, 50, 47), (42, 759, 765, 746), (757, 47, 50, 769), (43, 760, 766, 747), (741, 761, 759, 42), (43, 742, 761, 760), (798, 799, 51, 778), (55, 771, 53, 787), (788, 791, 52, 779), (802, 796, 774, 56), (786, 773, 776, 56), (55, 789, 777, 771), (793, 54, 780, 58), (790, 54, 784, 57), (791, 51, 782, 792), (801, 784, 54, 793), (59, 57, 784, 801), (795, 58, 780, 772), (800, 783, 57, 59), (52, 791, 792, 785), (781, 790, 57, 783), (772, 780, 789, 55), (770, 786, 56, 774), (797, 802, 56, 776), (778, 51, 791, 788), (772, 55, 787, 775), (780, 54, 790, 789), (782, 800, 59, 792), (773, 779, 58, 795), (792, 59, 801, 785), (785, 801, 793, 52), (51, 799, 800, 782), (52, 793, 58, 779), (771, 794, 796, 53), (787, 53, 796, 802), (804, 67, 69), (68, 67, 808, 807), (820, 64, 806, 805), (828, 806, 61, 826), (68, 807, 62, 829), (826, 833, 60), (64, 808, 804, 819), (822, 812, 60, 821), (822, 810, 809, 65), (823, 814, 63, 825), (827, 811, 815, 70), (65, 809, 814, 823), (820, 805, 813, 66), (70, 815, 818, 830), (829, 62, 817, 831), (66, 813, 816, 824), (62, 66, 824, 817), (807, 820, 66, 62), (811, 65, 823, 815), (812, 822, 65, 811), (806, 64, 819, 61), (833, 69, 821), (807, 808, 64, 820), (804, 69, 819), (63, 831, 832, 825), (814, 829, 831, 63), (813, 70, 830, 816), (805, 827, 70, 813), (809, 68, 829, 814), (812, 828, 826, 60), (809, 810, 67, 68), (808, 67, 804), (69, 67, 803), (803, 67, 810), (833, 819, 69), (821, 69, 803), (819, 833, 61), (826, 61, 833), (60, 833, 821), (850, 848, 71, 836), (860, 874, 72), (856, 834, 73, 83), (85, 854, 843, 82), (869, 850, 836, 79), (854, 841, 840, 77), (846, 845, 75, 76), (79, 836, 846, 864), (836, 71, 845, 846), (834, 835, 844, 73), (867, 866, 74, 847), (864, 846, 76, 868), (73, 844, 847, 74), (83, 73, 74, 866), (82, 843, 849, 871), (843, 854, 77, 842), (80, 841, 854, 85), (860, 72, 852, 872), (72, 839, 853, 852), (840, 81, 873, 77), (81, 860, 872, 873), (839, 857, 86, 853), (857, 80, 85, 86), (838, 861, 84, 848), (861, 82, 871, 84), (845, 862, 865, 75), (862, 83, 866, 865), (76, 75, 865, 868), (835, 78, 863, 844), (78, 79, 864, 863), (851, 870, 78, 835), (870, 869, 79, 78), (853, 86, 861, 838), (86, 85, 82, 861), (71, 855, 862, 845), (855, 856, 83, 862), (77, 873, 858, 842), (848, 84, 855, 71), (84, 871, 856, 855), (81, 875, 874, 860), (72, 874, 87, 839), (875, 81, 840), (874, 875, 876, 87), (839, 87, 857), (876, 841, 80), (87, 876, 80, 857), (887, 882, 878, 93), (892, 888, 88, 880), (889, 91, 94, 891), (92, 883, 121, 896), (113, 892, 880, 877), (884, 887, 93, 89), (114, 95, 99, 116), (883, 92, 98, 107), (884, 89, 96, 108), (113, 877, 95, 114), (117, 101, 105, 119), (115, 97, 101, 117), (107, 98, 102, 109), (108, 96, 100, 110), (120, 118, 103, 111), (109, 102, 106, 111), (110, 100, 104, 112), (116, 99, 103, 118), (101, 110, 112, 105), (99, 109, 111, 103), (119, 120, 111, 106), (97, 108, 110, 101), (95, 107, 109, 99), (90, 884, 108, 97), (877, 883, 107, 95), (90, 94, 887, 884), (880, 88, 885, 886), (888, 893, 885, 88), (94, 91, 882, 887), (105, 112, 120, 119), (100, 116, 118, 104), (112, 104, 118, 120), (98, 115, 117, 102), (102, 117, 119, 106), (89, 113, 114, 96), (96, 114, 116, 100), (97, 115, 890, 90), (882, 91, 889, 893), (90, 890, 891, 94), (883, 886, 894, 121), (886, 881, 122, 894), (121, 894, 899, 900), (894, 122, 902, 899), (881, 891, 895, 122), (901, 902, 898, 123), (897, 896, 901, 123), (122, 895, 898, 902), (896, 121, 900, 901), (895, 897, 123, 898), (959, 132, 905, 907), (125, 914, 909, 906), (132, 954, 124, 905), (916, 125, 906, 908), (905, 124, 918, 917), (910, 903, 125, 916), (954, 957, 918, 124), (903, 911, 914, 125), (943, 130, 924, 923), (941, 944, 127, 126), (944, 942, 922, 127), (130, 945, 921, 924), (939, 941, 126, 919), (946, 131, 926, 925), (131, 948, 928, 926), (923, 924, 129, 936), (126, 127, 937, 128), (127, 922, 935, 937), (924, 921, 938, 129), (919, 126, 128, 933), (932, 925, 945, 130), (930, 932, 130, 943), (906, 909, 948, 131), (908, 906, 131, 946), (936, 129, 958, 956), (128, 937, 957, 954), (129, 938, 959, 958), (933, 128, 954, 132), (938, 933, 132, 959), (135, 222, 224, 235), (230, 227, 248, 133), (223, 230, 133, 221), (135, 244, 229, 222), (221, 133, 246, 232), (232, 246, 245, 134), (134, 245, 244, 135), (133, 225, 136, 246), (246, 136, 237, 245), (225, 587, 609, 136), (136, 609, 608, 237), (232, 134, 234, 233), (134, 135, 235, 234), (301, 271, 137, 281), (248, 225, 133), (146, 273, 251, 276, 274), (275, 138, 147), (658, 146, 274, 666), (273, 144, 249, 251), (271, 145, 138, 137), (272, 659, 663, 147), (281, 137, 138, 289), (289, 138, 275, 302), (310, 704, 639, 141), (308, 309, 258, 140), (311, 307, 139, 260), (703, 152, 259, 638), (309, 310, 141, 258), (152, 311, 260, 259), (314, 308, 140, 295), (277, 250, 262, 149), (256, 255, 263, 142), (250, 256, 142, 262), (141, 639, 653, 268), (140, 258, 143, 267), (260, 139, 266, 270), (258, 141, 268, 143), (295, 140, 267, 299), (267, 143, 145, 271), (270, 266, 144, 273), (652, 269, 146, 658), (143, 268, 272, 145), (269, 270, 273, 146), (663, 630, 257, 147), (147, 257, 275), (266, 298, 300, 144), (298, 150, 151, 300), (150, 299, 301, 151), (139, 293, 298, 266), (293, 294, 150, 298), (294, 295, 299, 150), (306, 277, 149, 297), (307, 312, 293, 139), (253, 148, 284, 254), (148, 282, 285, 284), (627, 672, 148, 253), (672, 673, 282, 148), (144, 300, 279, 249), (300, 151, 280, 279), (151, 301, 281, 280), (145, 272, 147, 138), (297, 149, 314, 313), (149, 262, 308, 314), (264, 265, 311, 152), (142, 263, 310, 309), (645, 264, 152, 703), (262, 142, 309, 308), (156, 338, 339, 318), (340, 153, 317, 341), (155, 335, 339), (344, 157, 337, 162), (319, 315, 161, 336), (153, 337, 336, 317), (341, 345, 159, 155), (342, 346, 158, 315), (161, 329, 160, 317), (315, 158, 329, 161), (155, 159, 330, 335), (337, 157, 319, 336), (161, 317, 336), (338, 154, 155, 339), (343, 344, 156, 318), (319, 157, 344, 343), (317, 160, 345, 341), (156, 344, 162, 338), (154, 340, 341, 155), (162, 340, 154, 338), (337, 153, 340, 162), (371, 167, 355, 357), (168, 358, 359, 368), (376, 170, 354, 359), (375, 382, 166, 356), (368, 370, 353, 163), (172, 372, 164, 381), (167, 372, 364, 355), (170, 380, 363, 354), (370, 373, 165, 353), (377, 381, 164, 352), (171, 374, 166, 382), (168, 169, 365, 358), (356, 166, 374, 369), (360, 366, 169, 168), (383, 367, 374, 171), (352, 164, 372, 167), (380, 364, 372, 172), (360, 168, 368, 163), (362, 352, 167, 371), (378, 379, 360, 163), (363, 380, 172, 373), (366, 383, 171, 169), (169, 171, 382, 365), (353, 165, 381, 377), (355, 364, 380, 170), (373, 172, 381, 165), (163, 353, 377, 378), (357, 355, 170, 376), (410, 392, 173, 412), (399, 401, 175, 385), (402, 393, 174, 405), (180, 181, 389, 386), (404, 179, 178, 395), (405, 406, 176, 173), (412, 413, 177, 396), (414, 407, 395, 178), (415, 414, 178, 179), (180, 386, 394, 411), (413, 415, 179, 177), (174, 397, 406, 405), (396, 177, 179, 404), (181, 390, 400, 416), (392, 402, 405, 173), (389, 181, 416, 401), (176, 406, 415, 413), (387, 180, 411, 393), (397, 174, 407, 414), (173, 176, 413, 412), (174, 393, 411, 407), (387, 390, 181, 180), (385, 175, 409, 408), (401, 416, 409, 175), (418, 188, 443), (434, 183, 184, 435), (445, 442, 419, 184), (442, 182, 450), (437, 436, 182, 185), (187, 424, 185, 445), (186, 441, 431, 427), (187, 446, 428, 424), (438, 186, 427, 422), (434, 439, 425, 183), (447, 189, 430, 426), (189, 449, 440, 430), (424, 428, 186, 438), (428, 432, 441, 186), (185, 424, 438, 437), (184, 419, 433, 435), (450, 436, 188), (418, 433, 188), (431, 441, 449, 189), (427, 431, 189, 447), (183, 425, 446, 187), (183, 187, 445, 184), (185, 182, 442, 445), (188, 417, 443), (450, 188, 433), (436, 417, 188), (182, 436, 450), (469, 191, 452, 468), (194, 453, 454, 471), (492, 475, 451, 193), (495, 480, 453, 194), (475, 197, 461, 451), (493, 196, 460, 472), (193, 451, 190, 470), (490, 476, 191, 469), (476, 198, 464, 191), (191, 464, 463, 452), (451, 461, 462, 190), (488, 465, 192, 487), (198, 489, 467, 464), (461, 192, 465, 462), (197, 487, 192, 461), (460, 193, 470, 459), (196, 492, 193, 460), (481, 495, 194, 455), (455, 194, 471, 456), (454, 468, 199, 483), (483, 199, 492, 196), (484, 486, 487, 197), (485, 488, 489, 198), (190, 462, 485, 195), (195, 485, 198, 476), (470, 190, 195, 491), (491, 195, 476, 490), (494, 483, 196, 493), (474, 484, 197, 475), (468, 452, 474, 199), (199, 474, 475, 492), (457, 498, 200, 458), (497, 499, 200, 498), (200, 477, 458), (499, 478, 477, 200), (525, 203, 503, 521), (544, 204, 202, 534), (524, 507, 202, 204), (535, 548, 547, 201), (534, 205, 508, 505), (527, 523, 504, 511), (511, 504, 535, 538), (506, 524, 204, 501), (533, 501, 204, 544), (202, 507, 205, 534), (504, 523, 525, 508), (512, 201, 522, 526), (522, 206, 545, 524), (205, 207, 548, 535), (206, 209, 550, 545), (545, 550, 210, 546), (507, 546, 207, 205), (551, 208, 549, 210), (209, 551, 210, 550), (548, 208, 551, 547), (546, 210, 549, 207), (547, 551, 209, 206), (207, 549, 208, 548), (583, 554, 552, 220), (212, 553, 556, 557), (220, 552, 555, 580), (213, 211, 553, 212), (910, 213, 212, 903), (903, 212, 557, 911), (575, 563, 564, 216), (216, 564, 922, 942), (576, 565, 562, 217), (217, 562, 561, 574), (218, 566, 214, 577), (577, 214, 567, 578), (219, 215, 566, 218), (950, 930, 215, 219), (566, 217, 574, 214), (214, 574, 575, 567), (215, 576, 217, 566), (568, 216, 942, 929), (567, 575, 216, 568), (930, 943, 576, 215), (910, 950, 219, 213), (213, 219, 218, 211), (211, 218, 577, 553), (569, 220, 580, 570), (573, 583, 220, 569), (227, 589, 623, 248), (226, 588, 622, 247), (240, 228, 590, 606), (236, 607, 588, 226), (244, 236, 226, 229), (243, 231, 228, 240), (229, 247, 228, 231), (222, 229, 231, 224), (235, 224, 231, 243), (223, 233, 241, 230), (233, 234, 242, 241), (234, 235, 243, 242), (230, 241, 238, 227), (241, 242, 239, 238), (242, 243, 240, 239), (245, 237, 236, 244), (237, 608, 607, 236), (227, 238, 604, 589), (238, 239, 605, 604), (239, 240, 606, 605), (221, 232, 233, 223), (622, 590, 228, 247), (247, 229, 226), (623, 587, 225, 248), (292, 257, 630, 671), (674, 628, 255, 283), (286, 256, 250, 277), (283, 255, 256, 286), (253, 254, 265, 264), (627, 253, 264, 645), (254, 305, 261, 265), (255, 628, 646, 263), (638, 259, 269, 652), (259, 260, 270, 269), (268, 653, 659, 272), (299, 267, 271, 301), (304, 290, 252, 276), (276, 252, 274), (274, 252, 629, 666), (275, 257, 292, 302), (302, 292, 291, 303), (303, 291, 290, 304), (305, 278, 296, 261), (278, 306, 297, 296), (312, 313, 294, 293), (313, 314, 295, 294), (251, 287, 304, 276), (287, 288, 303, 304), (288, 289, 302, 303), (249, 279, 287, 251), (279, 280, 288, 287), (280, 281, 289, 288), (282, 283, 286, 285), (254, 284, 278, 305), (284, 285, 306, 278), (285, 286, 277, 306), (673, 674, 283, 282), (252, 290, 669, 629), (290, 291, 670, 669), (291, 292, 671, 670), (296, 297, 313, 312), (261, 296, 312, 307), (265, 261, 307, 311), (263, 646, 704, 310), (343, 342, 315, 319), (330, 332, 322, 320), (335, 330, 320, 316), (348, 350, 325, 321), (345, 347, 323, 159), (346, 348, 321, 158), (329, 331, 324, 160), (351, 333, 325, 350), (331, 333, 328, 324), (332, 334, 326, 322), (347, 349, 327, 323), (323, 327, 334, 332), (321, 325, 333, 331), (349, 328, 333, 351), (158, 321, 331, 329), (159, 323, 332, 330), (335, 316, 318, 339), (327, 349, 351, 334), (324, 328, 349, 347), (334, 351, 350, 326), (320, 322, 348, 346), (160, 324, 347, 345), (322, 326, 350, 348), (316, 320, 346, 342), (318, 316, 342, 343), (375, 356, 357, 376), (378, 377, 352, 362), (369, 361, 362, 371), (369, 374, 367, 361), (379, 383, 366, 360), (354, 363, 373, 370), (356, 369, 371, 357), (359, 354, 370, 368), (362, 361, 379, 378), (361, 367, 383, 379), (358, 365, 382, 375), (358, 375, 376, 359), (403, 391, 396, 404), (416, 400, 388, 409), (408, 409, 388, 384), (398, 400, 390, 387), (398, 387, 393, 402), (408, 384, 392, 410), (399, 385, 391, 403), (407, 411, 394, 395), (386, 399, 403, 394), (384, 398, 402, 392), (384, 388, 400, 398), (386, 389, 401, 399), (394, 403, 404, 395), (406, 397, 414, 415), (385, 408, 410, 391), (391, 410, 412, 396), (444, 420, 421, 443), (444, 447, 426, 420), (435, 433, 418, 421), (437, 438, 422, 423), (449, 448, 429, 440), (446, 448, 432, 428), (439, 440, 429, 425), (426, 430, 440, 439), (420, 426, 439, 434), (423, 417, 436, 437), (420, 434, 435, 421), (425, 429, 448, 446), (441, 432, 448, 449), (422, 427, 447, 444), (422, 444, 443, 423), (421, 418, 443), (417, 423, 443), (433, 419, 450), (442, 450, 419), (481, 455, 497), (472, 473, 457, 458), (464, 467, 466, 463), (480, 490, 469, 453), (453, 469, 468, 454), (460, 459, 473, 472), (477, 493, 472, 458), (457, 473, 496, 482), (482, 496, 495, 481), (456, 471, 494, 478), (478, 494, 493, 477), (459, 470, 491, 479), (479, 491, 490, 480), (463, 466, 486, 484), (462, 465, 488, 485), (467, 489, 486, 466), (489, 488, 487, 486), (471, 454, 483, 494), (452, 463, 484, 474), (473, 459, 479, 496), (496, 479, 480, 495), (482, 481, 497, 498), (455, 456, 499, 497), (498, 457, 482), (456, 478, 499), (536, 506, 501, 533), (522, 201, 547, 206), (532, 500, 506, 536), (523, 502, 203, 525), (537, 539, 513, 509), (512, 538, 535, 201), (523, 527, 510, 502), (532, 537, 509, 500), (540, 542, 519, 515), (538, 540, 515, 511), (526, 528, 516, 512), (527, 529, 514, 510), (543, 530, 517, 541), (528, 530, 520, 516), (529, 531, 518, 514), (539, 541, 517, 513), (515, 519, 531, 529), (513, 517, 530, 528), (542, 520, 530, 543), (511, 515, 529, 527), (509, 513, 528, 526), (500, 522, 524, 506), (503, 203, 536, 533), (502, 532, 536, 203), (508, 525, 521, 505), (503, 533, 544, 521), (519, 542, 543, 531), (514, 518, 541, 539), (531, 543, 541, 518), (512, 516, 540, 538), (516, 520, 542, 540), (502, 510, 537, 532), (510, 514, 539, 537), (504, 508, 205, 535), (521, 544, 534, 505), (526, 522, 500, 509), (524, 545, 546, 507), (558, 912, 904, 559), (582, 558, 554, 583), (581, 560, 913, 955), (559, 904, 913, 560), (552, 559, 560, 555), (580, 555, 560, 581), (956, 912, 558, 582), (554, 558, 559, 552), (943, 923, 565, 576), (574, 561, 563, 575), (579, 568, 929, 949), (578, 567, 568, 579), (923, 936, 572, 565), (563, 570, 571, 564), (564, 571, 935, 922), (565, 572, 573, 562), (561, 569, 570, 563), (562, 573, 569, 561), (556, 578, 579, 557), (557, 579, 949, 911), (553, 577, 578, 556), (936, 956, 582, 572), (570, 580, 581, 571), (571, 581, 955, 935), (572, 582, 583, 573), (592, 621, 622, 588), (615, 606, 590, 594), (610, 592, 588, 607), (619, 595, 592, 610), (618, 615, 594, 597), (595, 597, 594, 621), (600, 585, 595, 619), (586, 596, 616, 601), (601, 616, 617, 602), (602, 617, 618, 603), (596, 593, 613, 616), (616, 613, 614, 617), (617, 614, 615, 618), (591, 612, 609, 587), (612, 611, 608, 609), (611, 610, 607, 608), (593, 589, 604, 613), (613, 604, 605, 614), (614, 605, 606, 615), (584, 586, 601, 598), (598, 601, 602, 599), (599, 602, 603, 600), (697, 679, 625, 657), (622, 621, 594, 590), (621, 592, 595), (687, 671, 630, 635), (674, 681, 633, 628), (665, 667, 634), (658, 666, 664, 661), (657, 625, 634, 660), (702, 637, 640, 705), (703, 638, 642, 706), (706, 642, 643, 707), (710, 690, 637, 702), (675, 691, 644, 626), (633, 648, 646, 628), (641, 654, 653, 639), (638, 652, 655, 642), (690, 694, 651, 637), (652, 658, 661, 655), (694, 697, 657, 651), (668, 664, 631), (663, 667, 635, 630), (664, 666, 629, 631), (667, 665, 635), (665, 698, 687, 635), (698, 699, 686, 687), (650, 656, 695, 692), (692, 695, 696, 693), (693, 696, 697, 694), (636, 650, 692, 688), (688, 692, 693, 689), (689, 693, 694, 690), (708, 688, 689, 709), (709, 689, 690, 710), (627, 632, 680, 672), (631, 629, 669, 685), (685, 669, 670, 686), (686, 670, 671, 687), (656, 624, 677, 695), (695, 677, 678, 696), (696, 678, 679, 697), (691, 710, 702, 644), (644, 702, 705, 647), (716, 717, 730, 729), (731, 732, 714, 713), (715, 730, 726), (734, 737, 728, 718), (719, 727, 725, 711), (713, 714, 727, 728), (732, 715, 722, 735), (726, 712, 721, 724), (711, 725, 723, 720), (715, 726, 724, 722), (728, 727, 719, 718), (725, 727, 714), (726, 730, 717, 712), (733, 717, 716, 734), (719, 733, 734, 718), (716, 729, 737, 734), (728, 737, 731, 713), (760, 761, 741, 740), (763, 744, 738, 762), (751, 743, 739, 754), (767, 768, 758, 749), (740, 741, 755, 752), (765, 769, 756, 746), (744, 755, 750, 738), (745, 757, 769, 765), (743, 763, 762, 739), (789, 790, 781, 777), (794, 770, 774, 796), (795, 772, 775, 797), (786, 788, 779, 773), (794, 798, 778, 770), (799, 781, 783, 800), (770, 778, 788, 786), (775, 787, 802, 797), (771, 777, 798, 794), (773, 795, 797, 776), (777, 781, 799, 798), (827, 828, 812, 811), (832, 824, 816, 830), (831, 817, 824, 832), (815, 823, 825, 818), (810, 822, 821, 803), (825, 832, 830, 818), (805, 806, 828, 827), (852, 853, 838, 837), (871, 849, 834, 856), (872, 852, 837, 859), (849, 851, 835, 834), (859, 837, 850, 869), (843, 842, 851, 849), (837, 838, 848, 850), (842, 858, 870, 851), (858, 859, 869, 870), (844, 863, 867, 847), (863, 864, 868, 867), (868, 865, 866, 867), (873, 872, 859, 858), (840, 841, 876, 875), (893, 889, 879, 885), (886, 885, 879, 881), (892, 93, 878, 888), (89, 93, 892, 113), (877, 880, 886, 883), (878, 882, 893, 888), (879, 889, 891, 881), (891, 890, 897, 895), (900, 899, 902, 901), (915, 917, 904, 912), (958, 959, 907, 915), (949, 911, 903, 947), (957, 955, 913, 918), (917, 918, 913, 904), (947, 903, 910, 950), (956, 958, 915, 912), (907, 905, 917, 915), (934, 920, 923, 936), (935, 922, 920, 934), (945, 939, 919, 921), (952, 946, 925, 932), (951, 949, 929, 931), (948, 951, 931, 928), (950, 952, 932, 930), (940, 927, 930, 943), (942, 929, 927, 940), (955, 935, 934, 953), (953, 934, 936, 956), (921, 919, 933, 938), (922, 942, 940, 920), (920, 940, 943, 923), (925, 926, 939, 945), (926, 928, 941, 939), (931, 929, 942, 944), (928, 931, 944, 941), (910, 916, 952, 950), (909, 914, 951, 948), (914, 911, 949, 951), (916, 908, 946, 952), (927, 947, 950, 930), (929, 949, 947, 927), (904, 953, 956, 912), (913, 955, 953, 904), (937, 935, 955, 957), (115, 98, 92, 890), (890, 92, 896, 897)])
me_cube.materials.append(mat_material)
me_cube.use_remesh_preserve_volume = False
me_cube.use_remesh_preserve_attributes = False
me_cube.use_mirror_vertex_groups = False
me_cube.update()
arm_armature = bpy.data.armatures.new('Armature')  # bones are not reproduced

# ---- objects
ob_armature = bpy.data.objects.new('Armature', arm_armature)
ob_cube = bpy.data.objects.new('Cube', me_cube)

# ---- transforms, parenting, visibility, modifiers, constraints
ob_armature.location = (0.0, 0.0, 0.0)
ob_armature.show_in_front = True
ob_armature.lineart.crease_threshold = 0.0
ob_cube.parent = ob_armature
ob_cube.location = (0.0, 0.0, 0.0)
ob_cube.lock_rotations_4d = False
ob_cube.empty_display_type = 'ARROWS'
ob_cube.lineart.crease_threshold = 0.0
_vg = ob_cube.vertex_groups.new(name='Hips')
for _i, _w in zip([0, 1, 2, 3, 5, 6, 7, 8, 12, 13, 16, 133, 134, 135, 136, 142, 148, 152, 221, 222, 223, 224, 225, 226, 227, 228, 229, 230, 231, 232, 233, 234, 235, 236, 237, 238, 239, 240, 241, 242, 243, 244, 245, 246, 247, 248, 250, 253, 254, 255, 256, 261, 263, 264, 265, 277, 278, 282, 283, 284, 285, 286, 296, 305, 306, 584, 585, 586, 587, 588, 589, 590, 591, 592, 593, 594, 595, 596, 597, 598, 599, 600, 601, 602, 603, 604, 605, 606, 607, 608, 609, 610, 611, 612, 613, 614, 615, 616, 617, 618, 619, 620, 621, 622, 623, 626, 627, 628, 632, 633, 645, 646, 647, 648, 649, 672, 673, 674, 675, 676, 680, 681, 682, 683, 700, 701, 703, 706], [0.7201, 0.9753, 0.9737, 0.983, 0.2292, 0.08522, 0.03112, 0.09511, 0.634, 0.2547, 0.006869, 0.9753, 0.7386, 0.7608, 0.9902, 0.004074, 0.3485, 0.0107, 0.6865, 0.7758, 0.6189, 0.7201, 0.9897, 0.9886, 0.8186, 0.8437, 0.9719, 0.676, 0.7634, 0.7136, 0.5496, 0.5452, 0.5896, 0.9897, 0.9902, 0.6235, 0.569, 0.6543, 0.5406, 0.4944, 0.597, 0.9713, 0.9737, 0.9725, 0.9723, 0.983, 0.09057, 0.4294, 0.2292, 0.09801, 0.08522, 0.03112, 0.005942, 0.09511, 0.06417, 0.09447, 0.1151, 0.634, 0.2336, 0.2198, 0.2547, 0.1708, 0.006869, 0.1495, 0.1028, 0.6865, 0.7758, 0.6189, 0.9898, 0.9889, 0.8747, 0.8763, 0.9897, 0.9886, 0.8186, 0.8437, 0.9719, 0.676, 0.7634, 0.7136, 0.7386, 0.7608, 0.5496, 0.5452, 0.5896, 0.8449, 0.9675, 0.8187, 0.9898, 0.9904, 0.9903, 0.9897, 0.9902, 0.9902, 0.6235, 0.569, 0.6543, 0.5406, 0.4944, 0.597, 0.9713, 0.9725, 0.9723, 0.9728, 0.984, 0.09057, 0.4896, 0.1034, 0.4294, 0.09801, 0.1041, 0.00667, 0.004074, 0.005941, 0.06417, 0.4143, 0.9902, 0.2751, 0.09446, 0.1151, 0.3485, 0.2336, 0.2198, 0.1708, 0.1495, 0.1028, 0.01355, 0.0107]): _vg.add([_i], _w, 'REPLACE')
_vg = ob_cube.vertex_groups.new(name='Spine')
for _i, _w in zip([5, 6, 7, 8, 9, 10, 11, 12, 13, 16, 17, 19, 20, 139, 140, 141, 142, 143, 145, 146, 148, 149, 150, 152, 250, 253, 254, 255, 256, 258, 259, 260, 261, 262, 263, 264, 265, 266, 267, 268, 269, 270, 271, 272, 273, 277, 278, 282, 283, 284, 285, 286, 293, 294, 295, 296, 297, 298, 299, 301, 305, 306, 307, 308, 309, 310, 311, 312, 313, 314, 626, 627, 628, 632, 633, 636, 637, 638, 639, 640, 641, 642, 643, 644, 645, 646, 647, 648, 649, 650, 651, 652, 653, 654, 655, 657, 658, 659, 660, 661, 662, 672, 674, 675, 676, 680, 681, 682, 683, 688, 689, 690, 691, 692, 693, 694, 697, 700, 701, 702, 703, 704, 705, 706, 707, 708, 709, 710], [0.7577, 0.899, 0.8964, 0.8806, 0.2963, 0.1372, 0.1084, 0.3619, 0.7356, 0.8867, 0.8887, 0.7692, 0.8637, 0.386, 0.2621, 0.4869, 0.9324, 0.2963, 0.0906, 0.06014, 0.6451, 0.8967, 0.1181, 0.8907, 0.8892, 0.5619, 0.7577, 0.8896, 0.899, 0.4456, 0.744, 0.6503, 0.8964, 0.9173, 0.9391, 0.8806, 0.9028, 0.05189, 0.09934, 0.4201, 0.1728, 0.1372, 0.0474, 0.1084, 0.04995, 0.8814, 0.8586, 0.3619, 0.7596, 0.7689, 0.7356, 0.8182, 0.2513, 0.2166, 0.2244, 0.8867, 0.8887, 0.09253, 0.1164, 0.02893, 0.8274, 0.8715, 0.7692, 0.7813, 0.8405, 0.8637, 0.8695, 0.7177, 0.7119, 0.7275, 0.8892, 0.5029, 0.8852, 0.5619, 0.8896, 0.386, 0.2621, 0.7651, 0.4407, 0.4456, 0.4869, 0.744, 0.6503, 0.9173, 0.8737, 0.9408, 0.9324, 0.9391, 0.9028, 0.05188, 0.09934, 0.1822, 0.4282, 0.4201, 0.1727, 0.0474, 0.0616, 0.1167, 0.0906, 0.06014, 0.04902, 0.5812, 0.7196, 0.8814, 0.8586, 0.6451, 0.7596, 0.7689, 0.8182, 0.2513, 0.2166, 0.2244, 0.8967, 0.09253, 0.1181, 0.1164, 0.02893, 0.8274, 0.8715, 0.7813, 0.8941, 0.8711, 0.8405, 0.8907, 0.8695, 0.7177, 0.7119, 0.7275]): _vg.add([_i], _w, 'REPLACE')
_vg = ob_cube.vertex_groups.new(name='Chest')
for _i, _w in zip([4, 7, 9, 10, 11, 14, 15, 16, 17, 18, 19, 20, 137, 138, 139, 140, 141, 142, 143, 144, 145, 146, 147, 149, 150, 152, 249, 251, 252, 257, 258, 259, 260, 261, 262, 263, 266, 267, 268, 269, 270, 271, 272, 273, 274, 275, 276, 281, 287, 288, 289, 290, 291, 292, 293, 294, 295, 296, 297, 298, 299, 300, 301, 302, 303, 304, 307, 308, 309, 310, 311, 312, 313, 314, 624, 625, 629, 630, 631, 634, 635, 636, 637, 638, 639, 640, 641, 642, 643, 644, 646, 647, 648, 650, 651, 652, 653, 654, 655, 656, 657, 658, 659, 660, 661, 662, 663, 664, 665, 666, 667, 668, 669, 671, 679, 684, 685, 686, 687, 688, 689, 690, 691, 692, 693, 694, 695, 697, 698, 699, 702, 703, 704, 705, 706, 707, 708, 709, 710], [0.06873, 0.001884, 0.6099, 0.2094, 0.7405, 0.05572, 0.1015, 0.01516, 0.02263, 0.2587, 0.07079, 0.1128, 0.06519, 0.1964, 0.1434, 0.416, 0.4792, 0.01113, 0.6099, 0.05041, 0.6261, 0.4488, 0.7069, 0.02672, 0.0968, 0.03882, 0.004347, 0.06873, 0.0709, 0.3835, 0.4882, 0.1263, 0.1361, 0.001884, 0.01953, 0.003151, 0.08374, 0.1609, 0.534, 0.4557, 0.2094, 0.1405, 0.7405, 0.1846, 0.08941, 0.5537, 0.1408, 0.009848, 0.05572, 0.03211, 0.1015, 0.1031, 0.1247, 0.2656, 0.1157, 0.1516, 0.2921, 0.01516, 0.02263, 0.07753, 0.1364, 0.01527, 0.08854, 0.4081, 0.153, 0.2587, 0.07079, 0.1268, 0.1249, 0.1128, 0.05517, 0.07757, 0.09282, 0.1158, 0.005973, 0.06519, 0.07518, 0.4126, 0.0693, 0.1964, 0.3834, 0.1434, 0.416, 0.1226, 0.5314, 0.4882, 0.4792, 0.1263, 0.136, 0.01952, 0.0006946, 0.01113, 0.00315, 0.08361, 0.1609, 0.5179, 0.5377, 0.534, 0.4554, 0.05041, 0.1405, 0.5226, 0.7723, 0.6261, 0.4488, 0.1815, 0.7495, 0.09228, 0.5534, 0.1288, 0.7069, 0.1219, 0.02432, 0.1371, 0.009944, 0.03178, 0.1007, 0.1236, 0.2651, 0.1157, 0.1516, 0.2921, 0.02672, 0.07746, 0.0968, 0.1364, 0.01544, 0.08854, 0.4076, 0.151, 0.1268, 0.03333, 0.1079, 0.1249, 0.03882, 0.05512, 0.07753, 0.09279, 0.1158]): _vg.add([_i], _w, 'REPLACE')
_vg = ob_cube.vertex_groups.new(name='Neck')
for _i, _w in zip([4, 14, 15, 18, 138, 146, 147, 251, 252, 257, 269, 274, 275, 276, 287, 288, 289, 290, 291, 292, 302, 303, 304, 629, 630, 631, 634, 635, 652, 655, 658, 661, 663, 664, 665, 666, 667, 668, 669, 670, 671, 684, 685, 686, 687, 698, 699], [0.08781, 0.07489, 0.03262, 0.3713, 0.01369, 0.09943, 0.08158, 0.08781, 0.8078, 0.4717, 0.01384, 0.7602, 0.189, 0.5966, 0.07489, 0.04252, 0.03262, 0.7468, 0.6409, 0.5145, 0.2098, 0.2224, 0.3713, 0.7986, 0.4603, 0.8115, 0.01369, 0.4719, 0.0213, 0.01447, 0.1244, 0.09943, 0.0979, 0.7628, 0.1894, 0.723, 0.08158, 0.6279, 0.9068, 0.9749, 0.7853, 0.04513, 0.7513, 0.6431, 0.5154, 0.2109, 0.2261]): _vg.add([_i], _w, 'REPLACE')
_vg = ob_cube.vertex_groups.new(name='Head')
_vg.add([124, 125, 126, 127, 128, 129, 130, 131, 132, 211, 212, 213, 214, 215, 216, 217, 218, 219, 220, 552, 553, 554, 555, 556, 557, 558, 559, 560, 561, 562, 563, 564, 565, 566, 567, 568, 569, 570, 571, 572, 573, 574, 575, 576, 577, 578, 579, 580, 581, 582, 583, 903, 904, 905, 906, 907, 908, 909, 910, 911, 912, 913, 914, 915, 916, 917, 918, 919, 920, 921, 922, 923, 924, 925, 926, 927, 928, 929, 930, 931, 932, 933, 934, 935, 936, 937, 938, 939, 940, 941, 942, 943, 944, 945, 946, 947, 948, 949, 950, 951, 952, 953, 954, 955, 956, 957, 958, 959], 1.0, 'REPLACE')
_vg = ob_cube.vertex_groups.new(name='Shoulder.L')
for _i, _w in zip([4, 7, 9, 10, 11, 14, 15, 16, 17, 18, 19, 22, 23, 24, 25, 26, 27, 28, 29, 30, 31, 32, 33, 34, 36, 37, 38, 39, 40, 146, 147, 252, 257, 259, 269, 270, 273, 274, 624, 625, 629, 630, 631, 634, 635, 636, 637, 638, 639, 640, 642, 643, 650, 651, 652, 653, 654, 655, 656, 657, 658, 659, 660, 661, 662, 663, 664, 665, 666, 667, 668, 669, 671, 677, 678, 679, 684, 685, 686, 687, 688, 689, 690, 691, 692, 693, 694, 695, 696, 697, 698, 699, 702, 707, 708, 709, 710, 720, 721, 722, 723, 724, 735], [0.1598, 0.01701, 6.552e-24, 0.0001522, 0.005342, 0.1591, 0.159, 0.04898, 0.04603, 0.159, 0.05211, 0.1099, 0.3324, 0.3462, 0.3995, 0.3677, 0.5, 0.336, 0.3882, 0.3176, 0.3007, 0.3782, 0.3153, 0.377, 0.4611, 0.04133, 0.354, 0.5, 0.3021, 0.06628, 0.007372, 0.03372, 0.04432, 0.004836, 0.06474, 0.005501, 0.0006542, 0.01204, 0.9436, 0.9079, 0.06134, 0.06022, 0.07151, 0.7497, 0.09113, 0.4506, 0.3145, 0.04442, 0.0, 0.05797, 0.08487, 0.1817, 0.8539, 0.7336, 0.1216, 0.0, 0.01637, 0.2725, 0.9123, 0.8024, 0.1224, 0.02984, 0.2582, 0.3245, 0.7208, 0.06575, 0.1058, 0.2288, 0.0686, 0.1606, 0.2279, 0.005152, 0.02546, 0.9613, 0.972, 0.9541, 0.908, 0.1273, 0.2211, 0.1939, 0.6221, 0.6243, 0.4768, 0.02911, 0.8221, 0.7794, 0.7416, 0.9403, 0.998, 0.866, 0.3653, 0.6152, 0.08258, 0.03219, 0.1904, 0.1837, 0.1466, 0.03953, 0.06128, 0.1079, 0.08808, 0.09581, 0.09217]): _vg.add([_i], _w, 'REPLACE')
_vg = ob_cube.vertex_groups.new(name='Upper Arm.L')
for _i, _w in zip([21, 22, 23, 24, 25, 26, 27, 28, 29, 30, 31, 32, 33, 34, 35, 36, 37, 38, 39, 40, 47, 50, 711, 712, 713, 714, 715, 716, 717, 718, 719, 720, 721, 722, 723, 724, 725, 726, 727, 728, 729, 730, 731, 732, 733, 734, 735, 736, 737, 745, 757], [0.9998, 0.8901, 0.8532, 0.6538, 0.6005, 0.6323, 0.7489, 0.664, 0.6118, 0.6824, 0.6993, 0.6218, 0.733, 0.623, 0.9988, 0.5389, 0.9543, 0.646, 0.7296, 0.6984, 0.3098, 0.08583, 0.9939, 0.9946, 0.9996, 0.988, 0.9929, 1.0, 0.9989, 0.9998, 0.9978, 0.9552, 0.9387, 0.8921, 0.9119, 0.9042, 0.9845, 0.9882, 0.9929, 0.9997, 0.9999, 0.9958, 0.9998, 0.9926, 0.9992, 0.9999, 0.9078, 0.9987, 0.9998, 0.01192, 0.1046]): _vg.add([_i], _w, 'REPLACE')
_vg = ob_cube.vertex_groups.new(name='Lower Arm.L')
for _i, _w in zip([41, 42, 43, 44, 45, 46, 47, 48, 49, 50, 91, 94, 738, 739, 740, 741, 742, 743, 744, 745, 746, 747, 748, 749, 750, 751, 752, 753, 754, 755, 756, 757, 758, 759, 760, 761, 762, 763, 764, 765, 766, 767, 768, 769, 878, 882, 887, 889], [0.9955, 0.9993, 0.9999, 0.9999, 1.0, 0.9815, 0.6902, 1.0, 1.0, 0.9142, 0.3204, 0.01592, 0.9973, 0.9888, 1.0, 0.9999, 0.9993, 0.9989, 0.9997, 0.969, 0.9961, 1.0, 1.0, 1.0, 0.9989, 0.9989, 1.0, 0.9999, 0.989, 0.9999, 0.9958, 0.8954, 1.0, 0.999, 1.0, 0.9998, 0.9932, 0.9994, 1.0, 0.9913, 1.0, 1.0, 1.0, 0.9936, 0.08777, 0.3138, 0.01228, 0.07179]): _vg.add([_i], _w, 'REPLACE')
_vg = ob_cube.vertex_groups.new(name='Hand.L')
for _i, _w in zip([88, 89, 90, 91, 92, 93, 94, 95, 96, 97, 98, 101, 107, 108, 110, 113, 114, 115, 877, 878, 879, 880, 881, 882, 883, 884, 885, 886, 887, 888, 889, 890, 891, 892, 893, 895, 897], [0.9315, 0.8869, 0.9112, 0.669, 0.21, 0.9638, 0.9346, 0.06257, 0.1838, 0.1933, 0.03326, 0.01504, 0.07112, 0.5387, 0.07632, 0.9174, 0.02056, 0.006081, 0.6566, 0.9069, 0.8727, 0.7911, 0.2221, 0.6821, 0.246, 0.9304, 0.8555, 0.3061, 0.9459, 0.9727, 0.8956, 0.8684, 0.8673, 0.9655, 0.9863, 0.0325, 0.04464]): _vg.add([_i], _w, 'REPLACE')
_vg = ob_cube.vertex_groups.new(name='Fingers01.L')
for _i, _w in zip([89, 90, 92, 95, 96, 97, 98, 99, 100, 101, 102, 103, 104, 105, 106, 107, 108, 109, 110, 111, 112, 113, 114, 115, 116, 117, 118, 120, 877, 883, 884, 890], [0.1022, 0.06541, 0.1423, 0.7914, 0.7921, 0.7615, 0.7441, 0.5256, 0.8367, 0.654, 0.2022, 0.09071, 0.1257, 0.1031, 0.03976, 0.7335, 0.4402, 0.4561, 0.787, 0.06892, 0.1386, 0.05582, 0.958, 0.9284, 0.9504, 0.05571, 0.05691, 0.02026, 0.1294, 0.08612, 0.05105, 0.04408]): _vg.add([_i], _w, 'REPLACE')
_vg = ob_cube.vertex_groups.new(name='Fingers02.L')
for _i, _w in zip([95, 97, 98, 99, 100, 101, 102, 103, 104, 105, 106, 107, 109, 110, 111, 112, 115, 116, 117, 118, 119, 120], [0.08458, 0.02744, 0.125, 0.4617, 0.1533, 0.3122, 0.7808, 0.9065, 0.8716, 0.8928, 0.9519, 0.0718, 0.5207, 0.1352, 0.9276, 0.857, 0.02311, 0.04481, 0.9417, 0.9426, 0.9909, 0.9638]): _vg.add([_i], _w, 'REPLACE')
_vg = ob_cube.vertex_groups.new(name='Thumb01.L')
for _i, _w in zip([88, 92, 95, 98, 107, 121, 122, 877, 879, 880, 881, 883, 885, 886, 889, 890, 891, 894, 895, 896, 897, 898, 899], [0.05768, 0.4655, 0.05109, 0.06543, 0.1012, 0.132, 0.8715, 0.1704, 0.1097, 0.1853, 0.7563, 0.5593, 0.1325, 0.6591, 0.01198, 0.07219, 0.1184, 0.5204, 0.9162, 0.1727, 0.7949, 0.004497, 0.001069]): _vg.add([_i], _w, 'REPLACE')
_vg = ob_cube.vertex_groups.new(name='Thumb02.L')
for _i, _w in zip([92, 121, 122, 123, 877, 883, 894, 895, 896, 897, 898, 899, 900, 901, 902], [0.1616, 0.8474, 0.1114, 0.9824, 0.008614, 0.1004, 0.4712, 0.03277, 0.8097, 0.1536, 0.971, 0.9731, 0.9879, 0.9927, 0.984]): _vg.add([_i], _w, 'REPLACE')
_vg = ob_cube.vertex_groups.new(name='Shoulder.R')
for _i, _w in zip([10, 137, 138, 139, 140, 143, 144, 145, 146, 147, 149, 150, 151, 158, 159, 160, 249, 251, 252, 257, 258, 259, 260, 261, 266, 267, 268, 269, 270, 271, 272, 273, 274, 275, 276, 279, 280, 281, 287, 288, 289, 290, 291, 292, 293, 294, 295, 296, 297, 298, 299, 300, 301, 302, 303, 304, 307, 308, 311, 312, 313, 314, 320, 321, 322, 323, 324, 325, 326, 327, 328, 329, 330, 331, 332, 333, 334, 345, 347, 348, 349, 350, 351, 629, 630, 631, 635, 638, 639, 642, 652, 653, 655, 658, 659, 661, 662, 663, 664, 666, 667, 669, 671], [0.005501, 0.9079, 0.7497, 0.4506, 0.3145, 0.08145, 0.9123, 0.2582, 0.3245, 0.1606, 0.02911, 0.7794, 0.998, 0.03953, 0.1079, 0.1099, 0.5, 0.1598, 0.07639, 0.0913, 0.0001939, 0.08486, 1.499e-05, 0.01701, 0.5013, 0.5, 0.0004358, 3.179e-05, 0.0001522, 0.5, 0.005342, 0.4826, 0.1149, 0.159, 0.1593, 0.513, 0.6781, 0.5004, 0.1591, 0.159, 0.159, 0.1301, 0.2223, 0.1944, 3.241e-10, 0.003434, 1.215e-05, 0.04898, 0.04603, 0.6027, 0.5, 0.5, 0.6427, 0.159, 0.159, 0.159, 0.05211, 0.08258, 0.03215, 2.634e-07, 1.674e-12, 3.195e-05, 0.06128, 0.3324, 0.3462, 0.3995, 0.3677, 0.5, 0.336, 0.3882, 0.3176, 0.08808, 0.09581, 0.3007, 0.3782, 0.3153, 0.377, 0.09217, 0.4611, 0.04133, 0.354, 0.5, 0.3021, 0.06134, 0.06022, 0.03938, 0.0445, 0.04442, 0.0, 0.004859, 0.1216, 0.0, 0.06483, 0.1224, 0.02984, 0.06628, 0.0006985, 0.06575, 0.01828, 0.0686, 0.007372, 0.005152, 0.02546]): _vg.add([_i], _w, 'REPLACE')
_vg = ob_cube.vertex_groups.new(name='Upper Arm.R')
for _i, _w in zip([153, 154, 155, 156, 157, 158, 159, 160, 161, 162, 165, 315, 316, 317, 318, 319, 320, 321, 322, 323, 324, 325, 326, 327, 328, 329, 330, 331, 332, 333, 334, 335, 336, 337, 338, 339, 340, 341, 342, 343, 344, 345, 346, 347, 348, 349, 350, 351, 363, 373, 381], [0.9996, 0.9998, 0.9929, 1.0, 0.9998, 0.9552, 0.8921, 0.8901, 0.9845, 0.9998, 0.3098, 0.9939, 0.9946, 0.988, 0.9989, 0.9978, 0.9387, 0.8532, 0.6538, 0.6005, 0.6323, 0.7489, 0.664, 0.6118, 0.6824, 0.9119, 0.9042, 0.6993, 0.6218, 0.733, 0.623, 0.9882, 0.9929, 0.9997, 0.9999, 0.9958, 0.9998, 0.9926, 0.9988, 0.9992, 0.9999, 0.9078, 0.9987, 0.5389, 0.9543, 0.646, 0.7296, 0.6984, 0.01192, 0.1046, 0.08583]): _vg.add([_i], _w, 'REPLACE')
_vg = ob_cube.vertex_groups.new(name='Lower Arm.R')
for _i, _w in zip([163, 164, 165, 166, 167, 168, 169, 170, 171, 172, 352, 353, 354, 355, 356, 357, 358, 359, 360, 361, 362, 363, 364, 365, 366, 367, 368, 369, 370, 371, 372, 373, 374, 375, 376, 377, 378, 379, 380, 381, 382, 383, 503, 505, 508, 521, 525, 534], [0.9989, 0.9815, 0.6902, 1.0, 0.9989, 0.9999, 1.0, 0.999, 1.0, 0.9936, 0.9973, 0.9888, 0.9955, 0.9993, 1.0, 0.9999, 0.9999, 0.9993, 0.9999, 1.0, 0.9997, 0.969, 0.9961, 1.0, 1.0, 1.0, 0.9989, 1.0, 0.989, 0.9999, 0.9958, 0.8954, 1.0, 1.0, 0.9998, 0.9932, 0.9994, 1.0, 0.9913, 0.9142, 1.0, 1.0, 0.08777, 0.3204, 0.01592, 0.3138, 0.01221, 0.07179]): _vg.add([_i], _w, 'REPLACE')
_vg = ob_cube.vertex_groups.new(name='Hand.R')
for _i, _w in zip([201, 202, 203, 204, 205, 207, 500, 501, 502, 503, 504, 505, 506, 507, 508, 509, 510, 511, 512, 515, 521, 522, 523, 524, 525, 526, 527, 529, 532, 533, 534, 535, 536, 537, 538, 544, 548], [0.2143, 0.8727, 0.9652, 0.8555, 0.8673, 0.0325, 0.6453, 0.9315, 0.8869, 0.9068, 0.9112, 0.669, 0.7914, 0.222, 0.9346, 0.06257, 0.1838, 0.1933, 0.03326, 0.01504, 0.6821, 0.2377, 0.9406, 0.3054, 0.9472, 0.07112, 0.5387, 0.07632, 0.9174, 0.9728, 0.8957, 0.8719, 0.9658, 0.02056, 0.006081, 0.9863, 0.04496]): _vg.add([_i], _w, 'REPLACE')
_vg = ob_cube.vertex_groups.new(name='Fingers01.R')
for _i, _w in zip([201, 500, 502, 504, 509, 510, 511, 512, 513, 514, 515, 516, 517, 518, 519, 520, 522, 523, 526, 527, 528, 529, 530, 531, 532, 535, 537, 538, 539, 540, 541, 543], [0.1382, 0.1436, 0.1022, 0.06541, 0.7914, 0.7921, 0.7615, 0.7441, 0.5256, 0.8367, 0.654, 0.2022, 0.09071, 0.1257, 0.1031, 0.03976, 0.09998, 0.03551, 0.7335, 0.4402, 0.4561, 0.787, 0.06892, 0.1386, 0.05582, 0.04164, 0.958, 0.9284, 0.9504, 0.05571, 0.05691, 0.02026]): _vg.add([_i], _w, 'REPLACE')
_vg = ob_cube.vertex_groups.new(name='Fingers02.R')
for _i, _w in zip([509, 511, 512, 513, 514, 515, 516, 517, 518, 519, 520, 526, 528, 529, 530, 531, 538, 539, 540, 541, 542, 543], [0.08458, 0.02744, 0.125, 0.4617, 0.1533, 0.3122, 0.7808, 0.9065, 0.8716, 0.8928, 0.9519, 0.0718, 0.5207, 0.1352, 0.9276, 0.857, 0.02311, 0.04481, 0.9417, 0.9426, 0.9909, 0.9638]): _vg.add([_i], _w, 'REPLACE')
_vg = ob_cube.vertex_groups.new(name='Thumb01.R')
for _i, _w in zip([201, 202, 204, 205, 206, 207, 500, 501, 506, 507, 509, 512, 522, 524, 526, 534, 535, 545, 546, 547, 548, 549, 550], [0.4652, 0.1097, 0.1325, 0.1184, 0.1321, 0.9162, 0.1683, 0.05768, 0.1835, 0.7561, 0.05109, 0.06543, 0.553, 0.6581, 0.1012, 0.01192, 0.07071, 0.5203, 0.8715, 0.1727, 0.7948, 0.004489, 0.001053]): _vg.add([_i], _w, 'REPLACE')
_vg = ob_cube.vertex_groups.new(name='Thumb02.R')
for _i, _w in zip([201, 206, 207, 208, 209, 210, 500, 522, 545, 546, 547, 548, 549, 550, 551], [0.1605, 0.8474, 0.03277, 0.9824, 0.9879, 0.984, 0.008036, 0.09997, 0.4711, 0.1114, 0.8097, 0.1536, 0.971, 0.9731, 0.9927]): _vg.add([_i], _w, 'REPLACE')
_vg = ob_cube.vertex_groups.new(name='Upper Leg.L')
for _i, _w in zip([0, 1, 2, 5, 6, 13, 51, 52, 53, 54, 55, 56, 57, 58, 59, 227, 228, 238, 240, 584, 585, 586, 589, 590, 593, 594, 596, 597, 598, 599, 600, 601, 602, 603, 604, 605, 606, 613, 614, 615, 616, 617, 618, 619, 620, 622, 627, 628, 770, 771, 772, 773, 774, 775, 776, 777, 778, 779, 780, 781, 782, 783, 784, 785, 786, 787, 788, 789, 790, 791, 792, 793, 794, 795, 796, 797, 798, 799, 800, 801, 802], [1.837e-14, 0.0, 0.0, 0.0, 0.0, 0.0, 1.0, 1.0, 1.0, 1.0, 1.0, 1.0, 1.0, 1.0, 1.0, 0.01285, 0.01321, 0.01263, 0.01851, 0.001298, 0.03162, 7.52e-06, 0.05129, 0.05097, 3.168e-05, 2.057e-07, 1.501e-09, 0.0008367, 8.598e-08, 1.492e-17, 1.247e-06, 3.203e-11, 1.269e-06, 0.001723, 0.0329, 0.0, 0.08294, 5.714e-07, 0.01217, 5.001e-09, 0.005582, 9.451e-06, 4.34e-07, 0.0009226, 0.0004587, 0.0, 0.0, 0.0, 1.0, 1.0, 1.0, 1.0, 1.0, 1.0, 1.0, 1.0, 1.0, 1.0, 1.0, 1.0, 1.0, 1.0, 1.0, 1.0, 1.0, 1.0, 1.0, 1.0, 1.0, 1.0, 1.0, 1.0, 1.0, 1.0, 1.0, 1.0, 1.0, 1.0, 1.0, 1.0, 1.0]): _vg.add([_i], _w, 'REPLACE')
_vg = ob_cube.vertex_groups.new(name='Lower Leg.L')
for _i, _w in zip([60, 61, 62, 63, 64, 65, 66, 67, 68, 69, 70, 72, 77, 80, 81, 85, 86, 87, 803, 804, 805, 806, 807, 808, 809, 810, 811, 812, 813, 814, 815, 816, 817, 818, 819, 820, 821, 822, 823, 824, 825, 826, 827, 828, 829, 830, 831, 832, 833, 839, 840, 841, 852, 853, 854, 857, 860, 872, 873, 874, 875, 876], [1.0, 1.0, 1.0, 1.0, 1.0, 1.0, 1.0, 1.0, 1.0, 1.0, 1.0, 0.1032, 0.01924, 0.3878, 0.08921, 0.06753, 0.08644, 0.3935, 1.0, 1.0, 1.0, 1.0, 1.0, 1.0, 1.0, 1.0, 1.0, 1.0, 1.0, 1.0, 1.0, 1.0, 1.0, 1.0, 1.0, 1.0, 1.0, 1.0, 1.0, 1.0, 1.0, 1.0, 1.0, 1.0, 1.0, 1.0, 1.0, 1.0, 1.0, 0.3622, 0.1087, 0.3665, 0.02263, 0.06874, 0.06203, 0.3844, 0.08842, 0.0192, 0.01587, 0.1094, 0.1128, 0.4015]): _vg.add([_i], _w, 'REPLACE')
_vg = ob_cube.vertex_groups.new(name='Foot.L')
for _i, _w in zip([71, 72, 73, 74, 75, 77, 78, 79, 80, 81, 82, 83, 84, 85, 86, 87, 834, 835, 836, 837, 838, 839, 840, 841, 842, 843, 844, 845, 846, 847, 848, 849, 850, 851, 852, 853, 854, 855, 856, 857, 858, 859, 860, 861, 862, 863, 864, 866, 869, 870, 871, 872, 873, 874, 875, 876], [0.3798, 0.8752, 0.07307, 0.02368, 0.005599, 0.9268, 0.1771, 0.2014, 0.61, 0.8902, 0.9776, 0.08832, 0.9324, 0.9285, 0.9079, 0.6037, 0.4094, 0.2076, 0.2284, 0.905, 0.9711, 0.6345, 0.8721, 0.6308, 0.9143, 0.9742, 0.03562, 0.06453, 0.0426, 0.006577, 0.9202, 0.9064, 0.7826, 0.8122, 0.9185, 0.9259, 0.9335, 0.6147, 0.6234, 0.613, 0.9066, 0.8964, 0.8889, 0.9747, 0.075, 0.01946, 0.02773, 0.01228, 0.7689, 0.7852, 0.9358, 0.9184, 0.9255, 0.8713, 0.8695, 0.5962]): _vg.add([_i], _w, 'REPLACE')
_vg = ob_cube.vertex_groups.new(name='Toes.L')
for _i, _w in zip([71, 73, 74, 75, 76, 77, 78, 79, 83, 84, 834, 835, 836, 837, 842, 844, 845, 846, 847, 848, 849, 850, 851, 852, 855, 856, 858, 859, 862, 863, 864, 865, 866, 867, 868, 869, 870, 871, 872, 873], [0.6195, 0.9268, 0.9631, 0.9721, 0.9762, 0.02721, 0.822, 0.7974, 0.9116, 0.06496, 0.59, 0.7915, 0.7704, 0.07978, 0.07232, 0.957, 0.9353, 0.9535, 0.9716, 0.07686, 0.09086, 0.2118, 0.1832, 0.04043, 0.3847, 0.376, 0.08075, 0.08962, 0.9249, 0.9651, 0.9609, 0.9794, 0.9688, 0.9805, 0.9858, 0.2256, 0.2101, 0.06162, 0.04397, 0.03306]): _vg.add([_i], _w, 'REPLACE')
_vg = ob_cube.vertex_groups.new(name='Upper Leg.R')
for _i, _w in zip([134, 135, 173, 174, 175, 176, 177, 178, 179, 180, 181, 221, 222, 223, 224, 227, 228, 229, 230, 231, 232, 233, 234, 235, 238, 239, 240, 241, 242, 243, 244, 245, 246, 247, 250, 253, 254, 255, 256, 277, 278, 284, 285, 305, 306, 384, 385, 386, 387, 388, 389, 390, 391, 392, 393, 394, 395, 396, 397, 398, 399, 400, 401, 402, 403, 404, 405, 406, 407, 408, 409, 410, 411, 412, 413, 414, 415, 416, 589, 590, 593, 594, 604, 605, 606, 613, 615, 622, 627, 628], [1.492e-17, 1.247e-06, 1.0, 1.0, 1.0, 1.0, 1.0, 1.0, 1.0, 1.0, 1.0, 4.912e-08, 1.36e-05, 0.05225, 1.837e-14, 1.842e-06, 7.607e-15, 0.0, 1.858e-18, 6.28e-15, 1.434e-06, 7.892e-08, 0.002212, 8.72e-06, 0.0005189, 1.327e-05, 3.412e-09, 8.537e-13, 6.805e-14, 3.522e-18, 0.0008268, 0.0, 9.037e-11, 0.0, 0.0, 0.0, 0.0, 0.0, 0.0, 0.0, 0.0, 0.0, 0.0, 0.0, 0.0, 1.0, 1.0, 1.0, 1.0, 1.0, 1.0, 1.0, 1.0, 1.0, 1.0, 1.0, 1.0, 1.0, 0.949, 1.0, 1.0, 1.0, 1.0, 1.0, 1.0, 1.0, 1.0, 0.9997, 1.0, 1.0, 1.0, 1.0, 1.0, 1.0, 1.0, 0.9515, 1.0, 1.0, 0.05129, 0.05097, 0.01285, 0.01321, 0.0329, 0.0, 0.08294, 0.01263, 0.01851, 0.0, 0.0, 0.0]): _vg.add([_i], _w, 'REPLACE')
_vg = ob_cube.vertex_groups.new(name='Lower Leg.R')
for _i, _w in zip([182, 183, 184, 185, 186, 187, 188, 189, 194, 200, 417, 418, 419, 420, 421, 422, 423, 424, 425, 426, 427, 428, 429, 430, 431, 432, 433, 434, 435, 436, 437, 438, 439, 440, 441, 442, 443, 444, 445, 446, 447, 448, 449, 450, 455, 456, 457, 458, 471, 472, 473, 477, 478, 481, 482, 493, 494, 495, 496, 497, 498, 499], [1.0, 1.0, 1.0, 1.0, 1.0, 1.0, 1.0, 1.0, 0.02263, 0.4015, 1.0, 1.0, 1.0, 1.0, 1.0, 1.0, 1.0, 1.0, 1.0, 1.0, 1.0, 1.0, 1.0, 1.0, 1.0, 1.0, 1.0, 1.0, 1.0, 1.0, 1.0, 1.0, 1.0, 1.0, 1.0, 1.0, 1.0, 1.0, 1.0, 1.0, 1.0, 1.0, 1.0, 1.0, 0.1032, 0.3622, 0.1087, 0.3665, 0.06874, 0.06202, 0.01924, 0.3878, 0.3844, 0.08842, 0.08921, 0.06753, 0.08644, 0.0192, 0.01587, 0.1094, 0.1128, 0.3935]): _vg.add([_i], _w, 'REPLACE')
_vg = ob_cube.vertex_groups.new(name='Foot.R')
for _i, _w in zip([190, 191, 192, 193, 194, 195, 196, 197, 198, 199, 200, 451, 452, 453, 454, 455, 456, 457, 458, 459, 460, 461, 462, 463, 464, 465, 466, 468, 469, 470, 471, 472, 473, 474, 475, 476, 477, 478, 479, 480, 481, 482, 483, 484, 485, 487, 490, 491, 492, 493, 494, 495, 496, 497, 498, 499], [0.2076, 0.2284, 0.02369, 0.9064, 0.9185, 0.1771, 0.9776, 0.08833, 0.02773, 0.9324, 0.5962, 0.4094, 0.3798, 0.905, 0.9711, 0.8752, 0.6345, 0.8721, 0.6308, 0.9143, 0.9742, 0.07307, 0.03561, 0.06453, 0.04261, 0.006574, 0.005599, 0.9202, 0.7826, 0.8122, 0.9259, 0.9335, 0.9268, 0.6147, 0.6234, 0.2014, 0.61, 0.613, 0.9066, 0.8964, 0.8889, 0.8902, 0.9747, 0.07501, 0.01945, 0.01228, 0.7689, 0.7852, 0.9358, 0.9285, 0.9079, 0.9184, 0.9255, 0.8713, 0.8695, 0.6037]): _vg.add([_i], _w, 'REPLACE')
_vg = ob_cube.vertex_groups.new(name='Toes.R')
for _i, _w in zip([190, 191, 192, 193, 194, 195, 197, 198, 199, 451, 452, 453, 459, 461, 462, 463, 464, 465, 466, 467, 468, 469, 470, 473, 474, 475, 476, 479, 480, 484, 485, 486, 487, 488, 489, 490, 491, 492, 495, 496], [0.7915, 0.7704, 0.9631, 0.09086, 0.04043, 0.822, 0.9116, 0.9609, 0.06496, 0.59, 0.6195, 0.07978, 0.07232, 0.9268, 0.9571, 0.9353, 0.9535, 0.9716, 0.9721, 0.9762, 0.07686, 0.2118, 0.1832, 0.02721, 0.3847, 0.376, 0.7974, 0.08075, 0.08963, 0.9249, 0.9651, 0.9794, 0.9688, 0.9805, 0.9858, 0.2256, 0.2101, 0.06162, 0.04397, 0.03306]): _vg.add([_i], _w, 'REPLACE')
_m = ob_cube.modifiers.new('Armature', 'ARMATURE')
_m.object = ob_armature
_m.use_deform_preserve_volume = True

# ---- collection membership
col_collection_1.objects.link(ob_armature)
col_collection_1.objects.link(ob_cube)

# ---- scene / render settings (as saved in the file)
scene.frame_start = 1; scene.frame_end = 99; scene.frame_set(1)
scene.render.engine = 'BLENDER_EEVEE_NEXT'
scene.render.resolution_percentage = 50
scene.render.dither_intensity = 0.0
scene.cycles.use_denoising = False
scene.cycles.samples = 128
scene.cycles.sampling_pattern = 'TABULATED_SOBOL'
scene.cycles.use_adaptive_sampling = False
scene.cycles.use_light_tree = False
scene.cycles.blur_glossy = 0.0
scene.cycles.sample_clamp_indirect = 0.0
scene.view_settings.view_transform = 'Standard'
bpy.context.view_layer.update()

# ---- added for rendering (the .blend has no active camera and no usable light): camera, sun
cam_auto = bpy.data.cameras.new('AutoCamera')
cam_auto.lens = 50.0
cam_auto.sensor_width = 36.0
cam_auto.clip_end = 1000.0
ob_auto_camera = bpy.data.objects.new('AutoCamera', cam_auto)
scene.collection.objects.link(ob_auto_camera)
ob_auto_camera.location = (1.95721, -2.02333, 2.53975)
ob_auto_camera.rotation_euler = (1.09748, -7.21219e-08, 0.694738)
scene.camera = ob_auto_camera
light_auto_sun = bpy.data.lights.new('AutoSun', 'SUN')
light_auto_sun.energy = 3.0
light_auto_sun.angle = 0.0523599
ob_auto_sun = bpy.data.objects.new('AutoSun', light_auto_sun)
scene.collection.objects.link(ob_auto_sun)
ob_auto_sun.rotation_euler = (0.872665, 0.174533, 0.523599)
bpy.context.view_layer.update()
